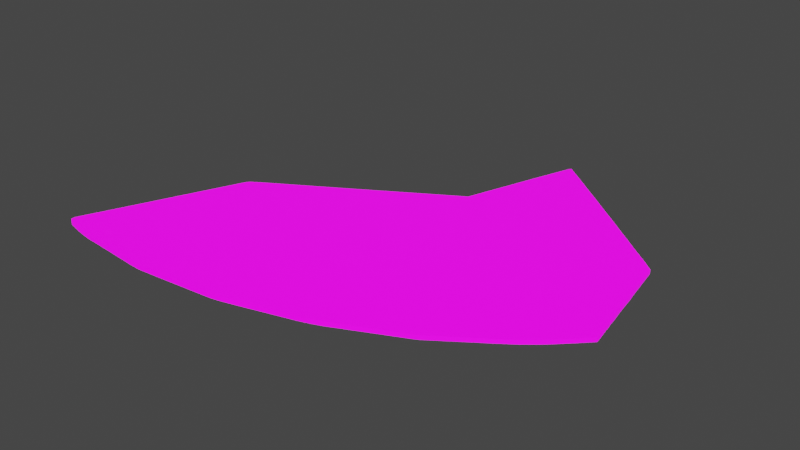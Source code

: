 # Source: UVMap.blend  (saved by Blender 2.93.20; exported with 4.5.12 LTS)
import bpy
from mathutils import Matrix  # noqa: F401  (used for matrix-valued properties, if any)

bpy.ops.wm.read_factory_settings(use_empty=True)
scene = bpy.context.scene
scene.name = 'Scene'

# ---- collections
col_stencil_svg = bpy.data.collections.new('Stencil.svg'); scene.collection.children.link(col_stencil_svg)

# ---- images (referenced by path relative to the original .blend; pixels are not part of the script)
import os
ASSET_DIR = os.environ.get("B2B_ASSET_DIR", "")  # directory of the original .blend (textures are referenced by path, not embedded)
HERE = os.path.dirname(os.path.abspath(__file__))  # packed textures are extracted next to this script under _unpacked/

def load_image(name, relpath, width, height, colorspace="sRGB"):
    """Load a texture the original file referenced (path relative to the .blend, or extracted next to this script)."""
    p = next((c for c in (os.path.join(HERE, relpath), os.path.join(ASSET_DIR, relpath)) if relpath and os.path.exists(c)), "")
    if p:
        img = bpy.data.images.load(p, check_existing=True)
        img.name = name
    else:  # same state as the original file: an image datablock whose file is absent (Cycles renders it pink)
        img = bpy.data.images.new(name, width, height)
        img.source = "FILE"
        img.filepath = "//" + (relpath or name)
    img.colorspace_settings.name = colorspace
    return img
img_icon_png = load_image('Icon.png', 'Icon.png', 1024, 1024, 'sRGB')

# ---- materials (node trees are filled in below, after node groups)
mat_svgmat_003 = bpy.data.materials.new('SVGMat.003')
mat_svgmat_003.use_transparent_shadow = False
mat_svgmat_003.diffuse_color = (0.0, 0.0, 0.0, 1.0)

# ---- material node trees
mat_svgmat_003.use_nodes = True; mat_svgmat_003.node_tree.nodes.clear()
_N = mat_svgmat_003.node_tree.nodes; _L = mat_svgmat_003.node_tree.links
n0 = _N.new('ShaderNodeBsdfPrincipled'); n0.name = 'Principled BSDF'; n0.location = (10, 300)
n0.distribution = 'GGX'
n0.subsurface_method = 'BURLEY'
n0.inputs[3].default_value = 1.45
n0.inputs[28].default_value = 1.0
n1 = _N.new('ShaderNodeOutputMaterial'); n1.name = 'Material Output'; n1.location = (300, 300)
n2 = _N.new('ShaderNodeTexImage'); n2.name = 'Image Texture'; n2.location = (-280, 280)
n2.image = img_icon_png
n3 = _N.new('ShaderNodeTexImage'); n3.name = 'Image Texture.001'; n3.location = (-280, -60)
n3.image = img_icon_png
_L.new(n0.outputs[0], n1.inputs[0])
_L.new(n2.outputs[0], n0.inputs[0])
_L.new(n3.outputs[0], n0.inputs[27])
n1.is_active_output = True

# ---- world
world_world = bpy.data.worlds.new('World'); scene.world = world_world
world_world.use_nodes = True; world_world.node_tree.nodes.clear()
_N = world_world.node_tree.nodes; _L = world_world.node_tree.links
n0 = _N.new('ShaderNodeOutputWorld'); n0.name = 'World Output'; n0.location = (300, 300)
n1 = _N.new('ShaderNodeBackground'); n1.name = 'Background'; n1.location = (10, 300)
n1.inputs[0].default_value = (0.05088, 0.05088, 0.05088, 1.0)
_L.new(n1.outputs[0], n0.inputs[0])
n0.is_active_output = True
world_world.color = (0.05088, 0.05088, 0.05088)
world_world.use_sun_shadow = False
world_world.sun_shadow_jitter_overblur = 0.0

# ---- meshes
me_path1587 = bpy.data.meshes.new('path1587')
me_path1587.from_pydata([(0.03612, 0.02076, 0.0005), (0.03521, 0.02085, 0.0005), (0.03426, 0.02094, 0.0005), (0.03327, 0.02104, 0.0005), (0.03223, 0.02114, 0.0005), (0.03115, 0.02123, 0.0005), (0.03002, 0.02134, 0.0005), (0.02885, 0.02144, 0.0005), (0.02764, 0.02154, 0.0005), (0.02639, 0.02165, 0.0005), (0.0251, 0.02176, 0.0005), (0.02377, 0.02187, 0.0005), (0.0224, 0.02198, 0.0005), (0.02193, 0.02203, 0.0005), (0.02143, 0.02208, 0.0005), (0.02091, 0.02214, 0.0005), (0.02037, 0.02222, 0.0005), (0.01983, 0.0223, 0.0005), (0.01928, 0.02239, 0.0005), (0.01873, 0.02249, 0.0005), (0.01818, 0.02259, 0.0005), (0.01765, 0.0227, 0.0005), (0.01713, 0.02281, 0.0005), (0.01664, 0.02292, 0.0005), (0.01618, 0.02303, 0.0005), (0.01507, 0.02331, 0.0005), (0.01417, 0.02353, 0.0005), (0.01346, 0.02372, 0.0005), (0.01293, 0.02392, 0.0005), (0.01257, 0.02415, 0.0005), (0.01238, 0.02445, 0.0005), (0.01233, 0.02483, 0.0005), (0.01243, 0.02534, 0.0005), (0.01265, 0.02599, 0.0005), (0.013, 0.02683, 0.0005), (0.01345, 0.02787, 0.0005), (0.014, 0.02915, 0.0005), (0.01431, 0.02987, 0.0005), (0.01466, 0.03069, 0.0005), (0.01504, 0.0316, 0.0005), (0.01546, 0.03259, 0.0005), (0.0159, 0.03363, 0.0005), (0.01635, 0.03471, 0.0005), (0.01682, 0.03582, 0.0005), (0.0173, 0.03694, 0.0005), (0.01777, 0.03806, 0.0005), (0.01824, 0.03917, 0.0005), (0.01869, 0.04024, 0.0005), (0.01912, 0.04127, 0.0005), (0.01956, 0.04231, 0.0005), (0.02002, 0.04341, 0.0005), (0.02051, 0.04457, 0.0005), (0.02101, 0.04577, 0.0005), (0.02152, 0.04698, 0.0005), (0.02204, 0.04819, 0.0005), (0.02254, 0.04939, 0.0005), (0.02304, 0.05056, 0.0005), (0.02351, 0.05169, 0.0005), (0.02396, 0.05275, 0.0005), (0.02437, 0.05374, 0.0005), (0.02475, 0.05463, 0.0005), (0.0251, 0.05546, 0.0005), (0.02545, 0.05627, 0.0005), (0.02578, 0.05707, 0.0005), (0.0261, 0.05783, 0.0005), (0.0264, 0.05854, 0.0005), (0.02668, 0.05921, 0.0005), (0.02694, 0.05982, 0.0005), (0.02717, 0.06037, 0.0005), (0.02736, 0.06083, 0.0005), (0.02752, 0.06122, 0.0005), (0.02764, 0.06151, 0.0005), (0.02772, 0.0617, 0.0005), (0.02782, 0.06191, 0.0005), (0.02793, 0.06211, 0.0005), (0.02808, 0.06231, 0.0005), (0.02828, 0.06252, 0.0005), (0.02853, 0.06274, 0.0005), (0.02885, 0.06299, 0.0005), (0.02925, 0.06327, 0.0005), (0.02975, 0.0636, 0.0005), (0.03035, 0.06397, 0.0005), (0.03107, 0.06441, 0.0005), (0.03192, 0.06492, 0.0005), (0.03291, 0.06551, 0.0005), (0.03621, 0.06745, 0.0005), (0.03917, 0.0692, 0.0005), (0.04186, 0.07079, 0.0005), (0.04431, 0.07224, 0.0005), (0.04659, 0.07359, 0.0005), (0.04874, 0.07486, 0.0005), (0.05081, 0.07609, 0.0005), (0.05284, 0.0773, 0.0005), (0.0549, 0.07853, 0.0005), (0.05703, 0.0798, 0.0005), (0.05928, 0.08114, 0.0005), (0.0617, 0.08258, 0.0005), (0.06191, 0.08271, 0.0005), (0.06251, 0.08307, 0.0005), (0.06342, 0.08361, 0.0005), (0.06456, 0.08429, 0.0005), (0.06584, 0.08506, 0.0005), (0.06721, 0.08588, 0.0005), (0.06858, 0.08669, 0.0005), (0.06987, 0.08746, 0.0005), (0.071, 0.08814, 0.0005), (0.07191, 0.08868, 0.0005), (0.07251, 0.08904, 0.0005), (0.07272, 0.08917, 0.0005), (0.07444, 0.09425, 0.0005), (0.0761, 0.09918, 0.0005), (0.07751, 0.1034, 0.0005), (0.07869, 0.1069, 0.0005), (0.07967, 0.1097, 0.0005), (0.08046, 0.112, 0.0005), (0.08108, 0.1138, 0.0005), (0.08156, 0.1152, 0.0005), (0.08192, 0.1162, 0.0005), (0.08218, 0.1168, 0.0005), (0.08236, 0.1172, 0.0005), (0.08249, 0.1174, 0.0005), (0.08257, 0.1175, 0.0005), (0.08313, 0.117, 0.0005), (0.08461, 0.1158, 0.0005), (0.08684, 0.114, 0.0005), (0.08965, 0.1117, 0.0005), (0.09287, 0.109, 0.0005), (0.09634, 0.1062, 0.0005), (0.09988, 0.1032, 0.0005), (0.1033, 0.1004, 0.0005), (0.1065, 0.09772, 0.0005), (0.1092, 0.09544, 0.0005), (0.1114, 0.09365, 0.0005), (0.1127, 0.0925, 0.0005), (0.1128, 0.0924, 0.0005), (0.113, 0.09228, 0.0005), (0.1132, 0.09213, 0.0005), (0.1134, 0.09196, 0.0005), (0.1136, 0.09176, 0.0005), (0.1138, 0.09155, 0.0005), (0.1141, 0.09132, 0.0005), (0.1144, 0.09108, 0.0005), (0.1147, 0.09084, 0.0005), (0.115, 0.09058, 0.0005), (0.1153, 0.09033, 0.0005), (0.1156, 0.09007, 0.0005), (0.1163, 0.08955, 0.0005), (0.1168, 0.08909, 0.0005), (0.1173, 0.08867, 0.0005), (0.1178, 0.0883, 0.0005), (0.1182, 0.08796, 0.0005), (0.1185, 0.08766, 0.0005), (0.1189, 0.08737, 0.0005), (0.1192, 0.08711, 0.0005), (0.1195, 0.08686, 0.0005), (0.1198, 0.08661, 0.0005), (0.12, 0.08636, 0.0005), (0.1203, 0.0861, 0.0005), (0.1203, 0.08608, 0.0005), (0.1204, 0.08604, 0.0005), (0.1205, 0.08597, 0.0005), (0.1206, 0.08589, 0.0005), (0.1207, 0.0858, 0.0005), (0.1208, 0.0857, 0.0005), (0.1209, 0.0856, 0.0005), (0.121, 0.0855, 0.0005), (0.1211, 0.08542, 0.0005), (0.1212, 0.08536, 0.0005), (0.1212, 0.08531, 0.0005), (0.1212, 0.0853, 0.0005), (0.1229, 0.07525, 0.0005), (0.1232, 0.07387, 0.0005), (0.1234, 0.0725, 0.0005), (0.1236, 0.07116, 0.0005), (0.1238, 0.06987, 0.0005), (0.124, 0.06863, 0.0005), (0.1242, 0.06746, 0.0005), (0.1244, 0.06638, 0.0005), (0.1246, 0.0654, 0.0005), (0.1247, 0.06454, 0.0005), (0.1248, 0.06382, 0.0005), (0.1249, 0.06324, 0.0005), (0.125, 0.06283, 0.0005), (0.1251, 0.06249, 0.0005), (0.1251, 0.06213, 0.0005), (0.1252, 0.06176, 0.0005), (0.1252, 0.06138, 0.0005), (0.1253, 0.06099, 0.0005), (0.1254, 0.06061, 0.0005), (0.1254, 0.06024, 0.0005), (0.1255, 0.05987, 0.0005), (0.1256, 0.05952, 0.0005), (0.1256, 0.0592, 0.0005), (0.1257, 0.0589, 0.0005), (0.1257, 0.05863, 0.0005), (0.1257, 0.0586, 0.0005), (0.1257, 0.0585, 0.0005), (0.1258, 0.05835, 0.0005), (0.1258, 0.05816, 0.0005), (0.1258, 0.05795, 0.0005), (0.1259, 0.05772, 0.0005), (0.1259, 0.0575, 0.0005), (0.1259, 0.05729, 0.0005), (0.126, 0.0571, 0.0005), (0.126, 0.05695, 0.0005), (0.126, 0.05685, 0.0005), (0.126, 0.05682, 0.0005), (0.1216, 0.05242, 0.0005), (0.1206, 0.05143, 0.0005), (0.1197, 0.05058, 0.0005), (0.1189, 0.04982, 0.0005), (0.1181, 0.04913, 0.0005), (0.1173, 0.04847, 0.0005), (0.1165, 0.04782, 0.0005), (0.1157, 0.04714, 0.0005), (0.1147, 0.04641, 0.0005), (0.1135, 0.04558, 0.0005), (0.1122, 0.04463, 0.0005), (0.1106, 0.04353, 0.0005), (0.1087, 0.04225, 0.0005), (0.1086, 0.04213, 0.0005), (0.1081, 0.04182, 0.0005), (0.1074, 0.04135, 0.0005), (0.1066, 0.04075, 0.0005), (0.1056, 0.04008, 0.0005), (0.1046, 0.03936, 0.0005), (0.1035, 0.03865, 0.0005), (0.1026, 0.03798, 0.0005), (0.1017, 0.03738, 0.0005), (0.101, 0.03691, 0.0005), (0.1006, 0.03659, 0.0005), (0.1004, 0.03648, 0.0005), (0.09366, 0.03335, 0.0005), (0.09273, 0.03292, 0.0005), (0.09178, 0.03248, 0.0005), (0.09084, 0.03204, 0.0005), (0.08991, 0.03161, 0.0005), (0.08901, 0.03119, 0.0005), (0.08814, 0.03079, 0.0005), (0.08732, 0.03041, 0.0005), (0.08656, 0.03005, 0.0005), (0.08587, 0.02973, 0.0005), (0.08526, 0.02945, 0.0005), (0.08475, 0.02921, 0.0005), (0.08434, 0.02902, 0.0005), (0.08395, 0.02884, 0.0005), (0.08352, 0.02866, 0.0005), (0.08304, 0.02847, 0.0005), (0.08254, 0.02827, 0.0005), (0.082, 0.02807, 0.0005), (0.08145, 0.02788, 0.0005), (0.08088, 0.02768, 0.0005), (0.08031, 0.02749, 0.0005), (0.07974, 0.02731, 0.0005), (0.07918, 0.02714, 0.0005), (0.07864, 0.02698, 0.0005), (0.07812, 0.02684, 0.0005), (0.0776, 0.0267, 0.0005), (0.07705, 0.02655, 0.0005), (0.07649, 0.0264, 0.0005), (0.07591, 0.02624, 0.0005), (0.07532, 0.02608, 0.0005), (0.07473, 0.02593, 0.0005), (0.07416, 0.02577, 0.0005), (0.0736, 0.02562, 0.0005), (0.07307, 0.02548, 0.0005), (0.07257, 0.02534, 0.0005), (0.07211, 0.02522, 0.0005), (0.0717, 0.0251, 0.0005), (0.06966, 0.02455, 0.0005), (0.06787, 0.02406, 0.0005), (0.06633, 0.02365, 0.0005), (0.06499, 0.0233, 0.0005), (0.06384, 0.023, 0.0005), (0.06286, 0.02276, 0.0005), (0.06203, 0.02257, 0.0005), (0.06131, 0.02241, 0.0005), (0.06068, 0.0223, 0.0005), (0.06013, 0.02221, 0.0005), (0.05962, 0.02214, 0.0005), (0.05914, 0.0221, 0.0005), (0.05881, 0.02207, 0.0005), (0.05843, 0.02204, 0.0005), (0.05799, 0.022, 0.0005), (0.05751, 0.02196, 0.0005), (0.05699, 0.02192, 0.0005), (0.05644, 0.02187, 0.0005), (0.05586, 0.02182, 0.0005), (0.05527, 0.02177, 0.0005), (0.05468, 0.02171, 0.0005), (0.05408, 0.02166, 0.0005), (0.05349, 0.02161, 0.0005), (0.05292, 0.02156, 0.0005), (0.05233, 0.02151, 0.0005), (0.05171, 0.02145, 0.0005), (0.05105, 0.02139, 0.0005), (0.05038, 0.02133, 0.0005), (0.0497, 0.02127, 0.0005), (0.04901, 0.02121, 0.0005), (0.04833, 0.02115, 0.0005), (0.04767, 0.0211, 0.0005), (0.04704, 0.02104, 0.0005), (0.04644, 0.02099, 0.0005), (0.04588, 0.02094, 0.0005), (0.04538, 0.0209, 0.0005), (0.0449, 0.02086, 0.0005), (0.04442, 0.02082, 0.0005), (0.04395, 0.02078, 0.0005), (0.04348, 0.02075, 0.0005), (0.04303, 0.02071, 0.0005), (0.0426, 0.02067, 0.0005), (0.04219, 0.02064, 0.0005), (0.04182, 0.02061, 0.0005), (0.04148, 0.02058, 0.0005), (0.04119, 0.02055, 0.0005), (0.04094, 0.02053, 0.0005), (0.04075, 0.02052, 0.0005), (0.04055, 0.02051, 0.0005), (0.04031, 0.0205, 0.0005), (0.04001, 0.02051, 0.0005), (0.03968, 0.02051, 0.0005), (0.0393, 0.02053, 0.0005), (0.0389, 0.02055, 0.0005), (0.03846, 0.02057, 0.0005), (0.03801, 0.0206, 0.0005), (0.03755, 0.02064, 0.0005), (0.03707, 0.02067, 0.0005), (0.03659, 0.02072, 0.0005), (0.03612, 0.02076, -0.0005), (0.03521, 0.02085, -0.0005), (0.03426, 0.02094, -0.0005), (0.03327, 0.02104, -0.0005), (0.03223, 0.02114, -0.0005), (0.03115, 0.02123, -0.0005), (0.03002, 0.02134, -0.0005), (0.02885, 0.02144, -0.0005), (0.02764, 0.02154, -0.0005), (0.02639, 0.02165, -0.0005), (0.0251, 0.02176, -0.0005), (0.02377, 0.02187, -0.0005), (0.0224, 0.02198, -0.0005), (0.02193, 0.02203, -0.0005), (0.02143, 0.02208, -0.0005), (0.02091, 0.02214, -0.0005), (0.02037, 0.02222, -0.0005), (0.01983, 0.0223, -0.0005), (0.01928, 0.02239, -0.0005), (0.01873, 0.02249, -0.0005), (0.01818, 0.02259, -0.0005), (0.01765, 0.0227, -0.0005), (0.01713, 0.02281, -0.0005), (0.01664, 0.02292, -0.0005), (0.01618, 0.02303, -0.0005), (0.01507, 0.02331, -0.0005), (0.01417, 0.02353, -0.0005), (0.01346, 0.02372, -0.0005), (0.01293, 0.02392, -0.0005), (0.01257, 0.02415, -0.0005), (0.01238, 0.02445, -0.0005), (0.01233, 0.02483, -0.0005), (0.01243, 0.02534, -0.0005), (0.01265, 0.02599, -0.0005), (0.013, 0.02683, -0.0005), (0.01345, 0.02787, -0.0005), (0.014, 0.02915, -0.0005), (0.01431, 0.02987, -0.0005), (0.01466, 0.03069, -0.0005), (0.01504, 0.0316, -0.0005), (0.01546, 0.03259, -0.0005), (0.0159, 0.03363, -0.0005), (0.01635, 0.03471, -0.0005), (0.01682, 0.03582, -0.0005), (0.0173, 0.03694, -0.0005), (0.01777, 0.03806, -0.0005), (0.01824, 0.03917, -0.0005), (0.01869, 0.04024, -0.0005), (0.01912, 0.04127, -0.0005), (0.01956, 0.04231, -0.0005), (0.02002, 0.04341, -0.0005), (0.02051, 0.04457, -0.0005), (0.02101, 0.04577, -0.0005), (0.02152, 0.04698, -0.0005), (0.02204, 0.04819, -0.0005), (0.02254, 0.04939, -0.0005), (0.02304, 0.05056, -0.0005), (0.02351, 0.05169, -0.0005), (0.02396, 0.05275, -0.0005), (0.02437, 0.05374, -0.0005), (0.02475, 0.05463, -0.0005), (0.0251, 0.05546, -0.0005), (0.02545, 0.05627, -0.0005), (0.02578, 0.05707, -0.0005), (0.0261, 0.05783, -0.0005), (0.0264, 0.05854, -0.0005), (0.02668, 0.05921, -0.0005), (0.02694, 0.05982, -0.0005), (0.02717, 0.06037, -0.0005), (0.02736, 0.06083, -0.0005), (0.02752, 0.06122, -0.0005), (0.02764, 0.06151, -0.0005), (0.02772, 0.0617, -0.0005), (0.02782, 0.06191, -0.0005), (0.02793, 0.06211, -0.0005), (0.02808, 0.06231, -0.0005), (0.02828, 0.06252, -0.0005), (0.02853, 0.06274, -0.0005), (0.02885, 0.06299, -0.0005), (0.02925, 0.06327, -0.0005), (0.02975, 0.0636, -0.0005), (0.03035, 0.06397, -0.0005), (0.03107, 0.06441, -0.0005), (0.03192, 0.06492, -0.0005), (0.03291, 0.06551, -0.0005), (0.03621, 0.06745, -0.0005), (0.03917, 0.0692, -0.0005), (0.04186, 0.07079, -0.0005), (0.04431, 0.07224, -0.0005), (0.04659, 0.07359, -0.0005), (0.04874, 0.07486, -0.0005), (0.05081, 0.07609, -0.0005), (0.05284, 0.0773, -0.0005), (0.0549, 0.07853, -0.0005), (0.05703, 0.0798, -0.0005), (0.05928, 0.08114, -0.0005), (0.0617, 0.08258, -0.0005), (0.06191, 0.08271, -0.0005), (0.06251, 0.08307, -0.0005), (0.06342, 0.08361, -0.0005), (0.06456, 0.08429, -0.0005), (0.06584, 0.08506, -0.0005), (0.06721, 0.08588, -0.0005), (0.06858, 0.08669, -0.0005), (0.06987, 0.08746, -0.0005), (0.071, 0.08814, -0.0005), (0.07191, 0.08868, -0.0005), (0.07251, 0.08904, -0.0005), (0.07272, 0.08917, -0.0005), (0.07444, 0.09425, -0.0005), (0.0761, 0.09918, -0.0005), (0.07751, 0.1034, -0.0005), (0.07869, 0.1069, -0.0005), (0.07967, 0.1097, -0.0005), (0.08046, 0.112, -0.0005), (0.08108, 0.1138, -0.0005), (0.08156, 0.1152, -0.0005), (0.08192, 0.1162, -0.0005), (0.08218, 0.1168, -0.0005), (0.08236, 0.1172, -0.0005), (0.08249, 0.1174, -0.0005), (0.08257, 0.1175, -0.0005), (0.08313, 0.117, -0.0005), (0.08461, 0.1158, -0.0005), (0.08684, 0.114, -0.0005), (0.08965, 0.1117, -0.0005), (0.09287, 0.109, -0.0005), (0.09634, 0.1062, -0.0005), (0.09988, 0.1032, -0.0005), (0.1033, 0.1004, -0.0005), (0.1065, 0.09772, -0.0005), (0.1092, 0.09544, -0.0005), (0.1114, 0.09365, -0.0005), (0.1127, 0.0925, -0.0005), (0.1128, 0.0924, -0.0005), (0.113, 0.09228, -0.0005), (0.1132, 0.09213, -0.0005), (0.1134, 0.09196, -0.0005), (0.1136, 0.09176, -0.0005), (0.1138, 0.09155, -0.0005), (0.1141, 0.09132, -0.0005), (0.1144, 0.09108, -0.0005), (0.1147, 0.09084, -0.0005), (0.115, 0.09058, -0.0005), (0.1153, 0.09033, -0.0005), (0.1156, 0.09007, -0.0005), (0.1163, 0.08955, -0.0005), (0.1168, 0.08909, -0.0005), (0.1173, 0.08867, -0.0005), (0.1178, 0.0883, -0.0005), (0.1182, 0.08796, -0.0005), (0.1185, 0.08766, -0.0005), (0.1189, 0.08737, -0.0005), (0.1192, 0.08711, -0.0005), (0.1195, 0.08686, -0.0005), (0.1198, 0.08661, -0.0005), (0.12, 0.08636, -0.0005), (0.1203, 0.0861, -0.0005), (0.1203, 0.08608, -0.0005), (0.1204, 0.08604, -0.0005), (0.1205, 0.08597, -0.0005), (0.1206, 0.08589, -0.0005), (0.1207, 0.0858, -0.0005), (0.1208, 0.0857, -0.0005), (0.1209, 0.0856, -0.0005), (0.121, 0.0855, -0.0005), (0.1211, 0.08542, -0.0005), (0.1212, 0.08536, -0.0005), (0.1212, 0.08531, -0.0005), (0.1212, 0.0853, -0.0005), (0.1229, 0.07525, -0.0005), (0.1232, 0.07387, -0.0005), (0.1234, 0.0725, -0.0005), (0.1236, 0.07116, -0.0005), (0.1238, 0.06987, -0.0005), (0.124, 0.06863, -0.0005), (0.1242, 0.06746, -0.0005), (0.1244, 0.06638, -0.0005), (0.1246, 0.0654, -0.0005), (0.1247, 0.06454, -0.0005), (0.1248, 0.06382, -0.0005), (0.1249, 0.06324, -0.0005), (0.125, 0.06283, -0.0005), (0.1251, 0.06249, -0.0005), (0.1251, 0.06213, -0.0005), (0.1252, 0.06176, -0.0005), (0.1252, 0.06138, -0.0005), (0.1253, 0.06099, -0.0005), (0.1254, 0.06061, -0.0005), (0.1254, 0.06024, -0.0005), (0.1255, 0.05987, -0.0005), (0.1256, 0.05952, -0.0005), (0.1256, 0.0592, -0.0005), (0.1257, 0.0589, -0.0005), (0.1257, 0.05863, -0.0005), (0.1257, 0.0586, -0.0005), (0.1257, 0.0585, -0.0005), (0.1258, 0.05835, -0.0005), (0.1258, 0.05816, -0.0005), (0.1258, 0.05795, -0.0005), (0.1259, 0.05772, -0.0005), (0.1259, 0.0575, -0.0005), (0.1259, 0.05729, -0.0005), (0.126, 0.0571, -0.0005), (0.126, 0.05695, -0.0005), (0.126, 0.05685, -0.0005), (0.126, 0.05682, -0.0005), (0.1216, 0.05242, -0.0005), (0.1206, 0.05143, -0.0005), (0.1197, 0.05058, -0.0005), (0.1189, 0.04982, -0.0005), (0.1181, 0.04913, -0.0005), (0.1173, 0.04847, -0.0005), (0.1165, 0.04782, -0.0005), (0.1157, 0.04714, -0.0005), (0.1147, 0.04641, -0.0005), (0.1135, 0.04558, -0.0005), (0.1122, 0.04463, -0.0005), (0.1106, 0.04353, -0.0005), (0.1087, 0.04225, -0.0005), (0.1086, 0.04213, -0.0005), (0.1081, 0.04182, -0.0005), (0.1074, 0.04135, -0.0005), (0.1066, 0.04075, -0.0005), (0.1056, 0.04008, -0.0005), (0.1046, 0.03936, -0.0005), (0.1035, 0.03865, -0.0005), (0.1026, 0.03798, -0.0005), (0.1017, 0.03738, -0.0005), (0.101, 0.03691, -0.0005), (0.1006, 0.03659, -0.0005), (0.1004, 0.03648, -0.0005), (0.09366, 0.03335, -0.0005), (0.09273, 0.03292, -0.0005), (0.09178, 0.03248, -0.0005), (0.09084, 0.03204, -0.0005), (0.08991, 0.03161, -0.0005), (0.08901, 0.03119, -0.0005), (0.08814, 0.03079, -0.0005), (0.08732, 0.03041, -0.0005), (0.08656, 0.03005, -0.0005), (0.08587, 0.02973, -0.0005), (0.08526, 0.02945, -0.0005), (0.08475, 0.02921, -0.0005), (0.08434, 0.02902, -0.0005), (0.08395, 0.02884, -0.0005), (0.08352, 0.02866, -0.0005), (0.08304, 0.02847, -0.0005), (0.08254, 0.02827, -0.0005), (0.082, 0.02807, -0.0005), (0.08145, 0.02788, -0.0005), (0.08088, 0.02768, -0.0005), (0.08031, 0.02749, -0.0005), (0.07974, 0.02731, -0.0005), (0.07918, 0.02714, -0.0005), (0.07864, 0.02698, -0.0005), (0.07812, 0.02684, -0.0005), (0.0776, 0.0267, -0.0005), (0.07705, 0.02655, -0.0005), (0.07649, 0.0264, -0.0005), (0.07591, 0.02624, -0.0005), (0.07532, 0.02608, -0.0005), (0.07473, 0.02593, -0.0005), (0.07416, 0.02577, -0.0005), (0.0736, 0.02562, -0.0005), (0.07307, 0.02548, -0.0005), (0.07257, 0.02534, -0.0005), (0.07211, 0.02522, -0.0005), (0.0717, 0.0251, -0.0005), (0.06966, 0.02455, -0.0005), (0.06787, 0.02406, -0.0005), (0.06633, 0.02365, -0.0005), (0.06499, 0.0233, -0.0005), (0.06384, 0.023, -0.0005), (0.06286, 0.02276, -0.0005), (0.06203, 0.02257, -0.0005), (0.06131, 0.02241, -0.0005), (0.06068, 0.0223, -0.0005), (0.06013, 0.02221, -0.0005), (0.05962, 0.02214, -0.0005), (0.05914, 0.0221, -0.0005), (0.05881, 0.02207, -0.0005), (0.05843, 0.02204, -0.0005), (0.05799, 0.022, -0.0005), (0.05751, 0.02196, -0.0005), (0.05699, 0.02192, -0.0005), (0.05644, 0.02187, -0.0005), (0.05586, 0.02182, -0.0005), (0.05527, 0.02177, -0.0005), (0.05468, 0.02171, -0.0005), (0.05408, 0.02166, -0.0005), (0.05349, 0.02161, -0.0005), (0.05292, 0.02156, -0.0005), (0.05233, 0.02151, -0.0005), (0.05171, 0.02145, -0.0005), (0.05105, 0.02139, -0.0005), (0.05038, 0.02133, -0.0005), (0.0497, 0.02127, -0.0005), (0.04901, 0.02121, -0.0005), (0.04833, 0.02115, -0.0005), (0.04767, 0.0211, -0.0005), (0.04704, 0.02104, -0.0005), (0.04644, 0.02099, -0.0005), (0.04588, 0.02094, -0.0005), (0.04538, 0.0209, -0.0005), (0.0449, 0.02086, -0.0005), (0.04442, 0.02082, -0.0005), (0.04395, 0.02078, -0.0005), (0.04348, 0.02075, -0.0005), (0.04303, 0.02071, -0.0005), (0.0426, 0.02067, -0.0005), (0.04219, 0.02064, -0.0005), (0.04182, 0.02061, -0.0005), (0.04148, 0.02058, -0.0005), (0.04119, 0.02055, -0.0005), (0.04094, 0.02053, -0.0005), (0.04075, 0.02052, -0.0005), (0.04055, 0.02051, -0.0005), (0.04031, 0.0205, -0.0005), (0.04001, 0.02051, -0.0005), (0.03968, 0.02051, -0.0005), (0.0393, 0.02053, -0.0005), (0.0389, 0.02055, -0.0005), (0.03846, 0.02057, -0.0005), (0.03801, 0.0206, -0.0005), (0.03755, 0.02064, -0.0005), (0.03707, 0.02067, -0.0005), (0.03659, 0.02072, -0.0005)], [], [(120, 122, 121), (119, 122, 120), (118, 122, 119), (118, 123, 122), (117, 123, 118), (116, 123, 117), (116, 124, 123), (115, 124, 116), (115, 125, 124), (114, 125, 115), (113, 125, 114), (113, 126, 125), (112, 126, 113), (112, 127, 126), (111, 127, 112), (111, 128, 127), (110, 128, 111), (110, 129, 128), (110, 130, 129), (109, 130, 110), (109, 131, 130), (109, 132, 131), (108, 132, 109), (108, 133, 132), (108, 134, 133), (108, 135, 134), (108, 136, 135), (108, 137, 136), (108, 138, 137), (108, 139, 138), (108, 140, 139), (108, 141, 140), (108, 142, 141), (108, 143, 142), (108, 144, 143), (108, 145, 144), (108, 146, 145), (108, 147, 146), (107, 147, 108), (107, 148, 147), (106, 148, 107), (105, 148, 106), (105, 149, 148), (105, 150, 149), (104, 150, 105), (104, 151, 150), (104, 152, 151), (103, 152, 104), (103, 153, 152), (103, 154, 153), (103, 155, 154), (102, 155, 103), (102, 156, 155), (102, 157, 156), (102, 158, 157), (102, 159, 158), (102, 160, 159), (102, 161, 160), (102, 162, 161), (101, 162, 102), (101, 163, 162), (101, 164, 163), (101, 165, 164), (101, 166, 165), (101, 167, 166), (101, 168, 167), (101, 169, 168), (101, 170, 169), (100, 170, 101), (99, 170, 100), (98, 170, 99), (97, 170, 98), (96, 170, 97), (95, 170, 96), (94, 170, 95), (93, 170, 94), (92, 170, 93), (91, 170, 92), (90, 170, 91), (90, 171, 170), (89, 171, 90), (89, 172, 171), (88, 172, 89), (88, 173, 172), (87, 173, 88), (87, 174, 173), (86, 174, 87), (86, 175, 174), (85, 175, 86), (85, 176, 175), (85, 177, 176), (84, 177, 85), (84, 178, 177), (83, 178, 84), (83, 179, 178), (82, 179, 83), (82, 180, 179), (81, 180, 82), (80, 180, 81), (80, 181, 180), (79, 181, 80), (78, 181, 79), (78, 182, 181), (77, 182, 78), (77, 183, 182), (76, 183, 77), (75, 183, 76), (75, 184, 183), (74, 184, 75), (74, 185, 184), (73, 185, 74), (72, 185, 73), (72, 186, 185), (71, 186, 72), (70, 186, 71), (70, 187, 186), (69, 187, 70), (69, 188, 187), (68, 188, 69), (68, 189, 188), (67, 189, 68), (67, 190, 189), (67, 191, 190), (66, 191, 67), (66, 192, 191), (65, 192, 66), (65, 193, 192), (65, 194, 193), (65, 195, 194), (65, 196, 195), (64, 196, 65), (64, 197, 196), (64, 198, 197), (64, 199, 198), (64, 200, 199), (63, 200, 64), (63, 201, 200), (63, 202, 201), (63, 203, 202), (63, 204, 203), (62, 204, 63), (62, 205, 204), (62, 206, 205), (62, 207, 206), (61, 207, 62), (60, 207, 61), (59, 207, 60), (58, 207, 59), (57, 207, 58), (57, 208, 207), (56, 208, 57), (56, 209, 208), (56, 210, 209), (55, 210, 56), (55, 211, 210), (54, 211, 55), (54, 212, 211), (54, 213, 212), (53, 213, 54), (53, 214, 213), (53, 215, 214), (52, 215, 53), (52, 216, 215), (51, 216, 52), (51, 217, 216), (51, 218, 217), (50, 218, 51), (50, 219, 218), (49, 219, 50), (48, 219, 49), (48, 220, 219), (48, 221, 220), (48, 222, 221), (48, 223, 222), (47, 223, 48), (47, 224, 223), (46, 224, 47), (46, 225, 224), (46, 226, 225), (45, 226, 46), (45, 227, 226), (44, 227, 45), (44, 228, 227), (44, 229, 228), (43, 229, 44), (43, 230, 229), (43, 231, 230), (43, 232, 231), (42, 232, 43), (41, 232, 42), (40, 232, 41), (40, 233, 232), (40, 234, 233), (39, 234, 40), (39, 235, 234), (39, 236, 235), (39, 237, 236), (38, 237, 39), (38, 238, 237), (38, 239, 238), (37, 239, 38), (37, 240, 239), (37, 241, 240), (36, 241, 37), (36, 242, 241), (36, 243, 242), (36, 244, 243), (35, 244, 36), (35, 245, 244), (35, 246, 245), (35, 247, 246), (35, 248, 247), (35, 249, 248), (35, 250, 249), (35, 251, 250), (34, 251, 35), (34, 252, 251), (34, 253, 252), (34, 254, 253), (34, 255, 254), (34, 256, 255), (34, 257, 256), (33, 257, 34), (33, 258, 257), (33, 259, 258), (33, 260, 259), (33, 261, 260), (33, 262, 261), (32, 262, 33), (32, 263, 262), (32, 264, 263), (32, 265, 264), (32, 266, 265), (32, 267, 266), (31, 267, 32), (31, 268, 267), (31, 269, 268), (30, 269, 31), (30, 270, 269), (29, 270, 30), (28, 270, 29), (28, 271, 270), (27, 271, 28), (26, 271, 27), (26, 272, 271), (25, 272, 26), (24, 272, 25), (24, 273, 272), (23, 273, 24), (23, 274, 273), (22, 274, 23), (21, 274, 22), (21, 275, 274), (20, 275, 21), (19, 275, 20), (19, 276, 275), (18, 276, 19), (18, 277, 276), (17, 277, 18), (16, 277, 17), (16, 278, 277), (15, 278, 16), (15, 279, 278), (14, 279, 15), (14, 280, 279), (14, 281, 280), (13, 281, 14), (13, 282, 281), (13, 283, 282), (12, 283, 13), (12, 284, 283), (11, 284, 12), (11, 285, 284), (11, 286, 285), (10, 286, 11), (10, 287, 286), (10, 288, 287), (10, 289, 288), (9, 289, 10), (9, 290, 289), (9, 291, 290), (8, 291, 9), (8, 292, 291), (8, 293, 292), (7, 293, 8), (7, 294, 293), (7, 295, 294), (6, 295, 7), (6, 296, 295), (5, 296, 6), (5, 297, 296), (5, 298, 297), (4, 298, 5), (4, 299, 298), (4, 300, 299), (3, 300, 4), (3, 301, 300), (3, 302, 301), (2, 302, 3), (2, 303, 302), (2, 304, 303), (1, 304, 2), (1, 305, 304), (1, 306, 305), (0, 306, 1), (0, 307, 306), (0, 308, 307), (327, 308, 0), (327, 309, 308), (326, 309, 327), (326, 310, 309), (325, 310, 326), (325, 311, 310), (325, 312, 311), (324, 312, 325), (324, 313, 312), (323, 313, 324), (323, 314, 313), (322, 314, 323), (322, 315, 314), (321, 315, 322), (321, 316, 315), (320, 316, 321), (320, 317, 316), (319, 317, 320), (319, 318, 317), (448, 449, 450), (447, 448, 450), (446, 447, 450), (446, 450, 451), (445, 446, 451), (444, 445, 451), (444, 451, 452), (443, 444, 452), (443, 452, 453), (442, 443, 453), (441, 442, 453), (441, 453, 454), (440, 441, 454), (440, 454, 455), (439, 440, 455), (439, 455, 456), (438, 439, 456), (438, 456, 457), (438, 457, 458), (437, 438, 458), (437, 458, 459), (437, 459, 460), (436, 437, 460), (436, 460, 461), (436, 461, 462), (436, 462, 463), (436, 463, 464), (436, 464, 465), (436, 465, 466), (436, 466, 467), (436, 467, 468), (436, 468, 469), (436, 469, 470), (436, 470, 471), (436, 471, 472), (436, 472, 473), (436, 473, 474), (436, 474, 475), (435, 436, 475), (435, 475, 476), (434, 435, 476), (433, 434, 476), (433, 476, 477), (433, 477, 478), (432, 433, 478), (432, 478, 479), (432, 479, 480), (431, 432, 480), (431, 480, 481), (431, 481, 482), (431, 482, 483), (430, 431, 483), (430, 483, 484), (430, 484, 485), (430, 485, 486), (430, 486, 487), (430, 487, 488), (430, 488, 489), (430, 489, 490), (429, 430, 490), (429, 490, 491), (429, 491, 492), (429, 492, 493), (429, 493, 494), (429, 494, 495), (429, 495, 496), (429, 496, 497), (429, 497, 498), (428, 429, 498), (427, 428, 498), (426, 427, 498), (425, 426, 498), (424, 425, 498), (423, 424, 498), (422, 423, 498), (421, 422, 498), (420, 421, 498), (419, 420, 498), (418, 419, 498), (418, 498, 499), (417, 418, 499), (417, 499, 500), (416, 417, 500), (416, 500, 501), (415, 416, 501), (415, 501, 502), (414, 415, 502), (414, 502, 503), (413, 414, 503), (413, 503, 504), (413, 504, 505), (412, 413, 505), (412, 505, 506), (411, 412, 506), (411, 506, 507), (410, 411, 507), (410, 507, 508), (409, 410, 508), (408, 409, 508), (408, 508, 509), (407, 408, 509), (406, 407, 509), (406, 509, 510), (405, 406, 510), (405, 510, 511), (404, 405, 511), (403, 404, 511), (403, 511, 512), (402, 403, 512), (402, 512, 513), (401, 402, 513), (400, 401, 513), (400, 513, 514), (399, 400, 514), (398, 399, 514), (398, 514, 515), (397, 398, 515), (397, 515, 516), (396, 397, 516), (396, 516, 517), (395, 396, 517), (395, 517, 518), (395, 518, 519), (394, 395, 519), (394, 519, 520), (393, 394, 520), (393, 520, 521), (393, 521, 522), (393, 522, 523), (393, 523, 524), (392, 393, 524), (392, 524, 525), (392, 525, 526), (392, 526, 527), (392, 527, 528), (391, 392, 528), (391, 528, 529), (391, 529, 530), (391, 530, 531), (391, 531, 532), (390, 391, 532), (390, 532, 533), (390, 533, 534), (390, 534, 535), (389, 390, 535), (388, 389, 535), (387, 388, 535), (386, 387, 535), (385, 386, 535), (385, 535, 536), (384, 385, 536), (384, 536, 537), (384, 537, 538), (383, 384, 538), (383, 538, 539), (382, 383, 539), (382, 539, 540), (382, 540, 541), (381, 382, 541), (381, 541, 542), (381, 542, 543), (380, 381, 543), (380, 543, 544), (379, 380, 544), (379, 544, 545), (379, 545, 546), (378, 379, 546), (378, 546, 547), (377, 378, 547), (376, 377, 547), (376, 547, 548), (376, 548, 549), (376, 549, 550), (376, 550, 551), (375, 376, 551), (375, 551, 552), (374, 375, 552), (374, 552, 553), (374, 553, 554), (373, 374, 554), (373, 554, 555), (372, 373, 555), (372, 555, 556), (372, 556, 557), (371, 372, 557), (371, 557, 558), (371, 558, 559), (371, 559, 560), (370, 371, 560), (369, 370, 560), (368, 369, 560), (368, 560, 561), (368, 561, 562), (367, 368, 562), (367, 562, 563), (367, 563, 564), (367, 564, 565), (366, 367, 565), (366, 565, 566), (366, 566, 567), (365, 366, 567), (365, 567, 568), (365, 568, 569), (364, 365, 569), (364, 569, 570), (364, 570, 571), (364, 571, 572), (363, 364, 572), (363, 572, 573), (363, 573, 574), (363, 574, 575), (363, 575, 576), (363, 576, 577), (363, 577, 578), (363, 578, 579), (362, 363, 579), (362, 579, 580), (362, 580, 581), (362, 581, 582), (362, 582, 583), (362, 583, 584), (362, 584, 585), (361, 362, 585), (361, 585, 586), (361, 586, 587), (361, 587, 588), (361, 588, 589), (361, 589, 590), (360, 361, 590), (360, 590, 591), (360, 591, 592), (360, 592, 593), (360, 593, 594), (360, 594, 595), (359, 360, 595), (359, 595, 596), (359, 596, 597), (358, 359, 597), (358, 597, 598), (357, 358, 598), (356, 357, 598), (356, 598, 599), (355, 356, 599), (354, 355, 599), (354, 599, 600), (353, 354, 600), (352, 353, 600), (352, 600, 601), (351, 352, 601), (351, 601, 602), (350, 351, 602), (349, 350, 602), (349, 602, 603), (348, 349, 603), (347, 348, 603), (347, 603, 604), (346, 347, 604), (346, 604, 605), (345, 346, 605), (344, 345, 605), (344, 605, 606), (343, 344, 606), (343, 606, 607), (342, 343, 607), (342, 607, 608), (342, 608, 609), (341, 342, 609), (341, 609, 610), (341, 610, 611), (340, 341, 611), (340, 611, 612), (339, 340, 612), (339, 612, 613), (339, 613, 614), (338, 339, 614), (338, 614, 615), (338, 615, 616), (338, 616, 617), (337, 338, 617), (337, 617, 618), (337, 618, 619), (336, 337, 619), (336, 619, 620), (336, 620, 621), (335, 336, 621), (335, 621, 622), (335, 622, 623), (334, 335, 623), (334, 623, 624), (333, 334, 624), (333, 624, 625), (333, 625, 626), (332, 333, 626), (332, 626, 627), (332, 627, 628), (331, 332, 628), (331, 628, 629), (331, 629, 630), (330, 331, 630), (330, 630, 631), (330, 631, 632), (329, 330, 632), (329, 632, 633), (329, 633, 634), (328, 329, 634), (328, 634, 635), (328, 635, 636), (655, 328, 636), (655, 636, 637), (654, 655, 637), (654, 637, 638), (653, 654, 638), (653, 638, 639), (653, 639, 640), (652, 653, 640), (652, 640, 641), (651, 652, 641), (651, 641, 642), (650, 651, 642), (650, 642, 643), (649, 650, 643), (649, 643, 644), (648, 649, 644), (648, 644, 645), (647, 648, 645), (647, 645, 646), (120, 121, 449, 448), (121, 122, 450, 449), (119, 120, 448, 447), (118, 119, 447, 446), (122, 123, 451, 450), (117, 118, 446, 445), (116, 117, 445, 444), (123, 124, 452, 451), (115, 116, 444, 443), (124, 125, 453, 452), (114, 115, 443, 442), (113, 114, 442, 441), (125, 126, 454, 453), (112, 113, 441, 440), (126, 127, 455, 454), (111, 112, 440, 439), (127, 128, 456, 455), (110, 111, 439, 438), (128, 129, 457, 456), (129, 130, 458, 457), (109, 110, 438, 437), (130, 131, 459, 458), (131, 132, 460, 459), (108, 109, 437, 436), (132, 133, 461, 460), (133, 134, 462, 461), (134, 135, 463, 462), (135, 136, 464, 463), (136, 137, 465, 464), (137, 138, 466, 465), (138, 139, 467, 466), (139, 140, 468, 467), (140, 141, 469, 468), (141, 142, 470, 469), (142, 143, 471, 470), (143, 144, 472, 471), (144, 145, 473, 472), (145, 146, 474, 473), (146, 147, 475, 474), (107, 108, 436, 435), (147, 148, 476, 475), (106, 107, 435, 434), (105, 106, 434, 433), (148, 149, 477, 476), (149, 150, 478, 477), (104, 105, 433, 432), (150, 151, 479, 478), (151, 152, 480, 479), (103, 104, 432, 431), (152, 153, 481, 480), (153, 154, 482, 481), (154, 155, 483, 482), (102, 103, 431, 430), (155, 156, 484, 483), (156, 157, 485, 484), (157, 158, 486, 485), (158, 159, 487, 486), (159, 160, 488, 487), (160, 161, 489, 488), (161, 162, 490, 489), (101, 102, 430, 429), (162, 163, 491, 490), (163, 164, 492, 491), (164, 165, 493, 492), (165, 166, 494, 493), (166, 167, 495, 494), (167, 168, 496, 495), (168, 169, 497, 496), (169, 170, 498, 497), (100, 101, 429, 428), (99, 100, 428, 427), (98, 99, 427, 426), (97, 98, 426, 425), (96, 97, 425, 424), (95, 96, 424, 423), (94, 95, 423, 422), (93, 94, 422, 421), (92, 93, 421, 420), (91, 92, 420, 419), (90, 91, 419, 418), (170, 171, 499, 498), (89, 90, 418, 417), (171, 172, 500, 499), (88, 89, 417, 416), (172, 173, 501, 500), (87, 88, 416, 415), (173, 174, 502, 501), (86, 87, 415, 414), (174, 175, 503, 502), (85, 86, 414, 413), (175, 176, 504, 503), (176, 177, 505, 504), (84, 85, 413, 412), (177, 178, 506, 505), (83, 84, 412, 411), (178, 179, 507, 506), (82, 83, 411, 410), (179, 180, 508, 507), (81, 82, 410, 409), (80, 81, 409, 408), (180, 181, 509, 508), (79, 80, 408, 407), (78, 79, 407, 406), (181, 182, 510, 509), (77, 78, 406, 405), (182, 183, 511, 510), (76, 77, 405, 404), (75, 76, 404, 403), (183, 184, 512, 511), (74, 75, 403, 402), (184, 185, 513, 512), (73, 74, 402, 401), (72, 73, 401, 400), (185, 186, 514, 513), (71, 72, 400, 399), (70, 71, 399, 398), (186, 187, 515, 514), (69, 70, 398, 397), (187, 188, 516, 515), (68, 69, 397, 396), (188, 189, 517, 516), (67, 68, 396, 395), (189, 190, 518, 517), (190, 191, 519, 518), (66, 67, 395, 394), (191, 192, 520, 519), (65, 66, 394, 393), (192, 193, 521, 520), (193, 194, 522, 521), (194, 195, 523, 522), (195, 196, 524, 523), (64, 65, 393, 392), (196, 197, 525, 524), (197, 198, 526, 525), (198, 199, 527, 526), (199, 200, 528, 527), (63, 64, 392, 391), (200, 201, 529, 528), (201, 202, 530, 529), (202, 203, 531, 530), (203, 204, 532, 531), (62, 63, 391, 390), (204, 205, 533, 532), (205, 206, 534, 533), (206, 207, 535, 534), (61, 62, 390, 389), (60, 61, 389, 388), (59, 60, 388, 387), (58, 59, 387, 386), (57, 58, 386, 385), (207, 208, 536, 535), (56, 57, 385, 384), (208, 209, 537, 536), (209, 210, 538, 537), (55, 56, 384, 383), (210, 211, 539, 538), (54, 55, 383, 382), (211, 212, 540, 539), (212, 213, 541, 540), (53, 54, 382, 381), (213, 214, 542, 541), (214, 215, 543, 542), (52, 53, 381, 380), (215, 216, 544, 543), (51, 52, 380, 379), (216, 217, 545, 544), (217, 218, 546, 545), (50, 51, 379, 378), (218, 219, 547, 546), (49, 50, 378, 377), (48, 49, 377, 376), (219, 220, 548, 547), (220, 221, 549, 548), (221, 222, 550, 549), (222, 223, 551, 550), (47, 48, 376, 375), (223, 224, 552, 551), (46, 47, 375, 374), (224, 225, 553, 552), (225, 226, 554, 553), (45, 46, 374, 373), (226, 227, 555, 554), (44, 45, 373, 372), (227, 228, 556, 555), (228, 229, 557, 556), (43, 44, 372, 371), (229, 230, 558, 557), (230, 231, 559, 558), (231, 232, 560, 559), (42, 43, 371, 370), (41, 42, 370, 369), (40, 41, 369, 368), (232, 233, 561, 560), (233, 234, 562, 561), (39, 40, 368, 367), (234, 235, 563, 562), (235, 236, 564, 563), (236, 237, 565, 564), (38, 39, 367, 366), (237, 238, 566, 565), (238, 239, 567, 566), (37, 38, 366, 365), (239, 240, 568, 567), (240, 241, 569, 568), (36, 37, 365, 364), (241, 242, 570, 569), (242, 243, 571, 570), (243, 244, 572, 571), (35, 36, 364, 363), (244, 245, 573, 572), (245, 246, 574, 573), (246, 247, 575, 574), (247, 248, 576, 575), (248, 249, 577, 576), (249, 250, 578, 577), (250, 251, 579, 578), (34, 35, 363, 362), (251, 252, 580, 579), (252, 253, 581, 580), (253, 254, 582, 581), (254, 255, 583, 582), (255, 256, 584, 583), (256, 257, 585, 584), (33, 34, 362, 361), (257, 258, 586, 585), (258, 259, 587, 586), (259, 260, 588, 587), (260, 261, 589, 588), (261, 262, 590, 589), (32, 33, 361, 360), (262, 263, 591, 590), (263, 264, 592, 591), (264, 265, 593, 592), (265, 266, 594, 593), (266, 267, 595, 594), (31, 32, 360, 359), (267, 268, 596, 595), (268, 269, 597, 596), (30, 31, 359, 358), (269, 270, 598, 597), (29, 30, 358, 357), (28, 29, 357, 356), (270, 271, 599, 598), (27, 28, 356, 355), (26, 27, 355, 354), (271, 272, 600, 599), (25, 26, 354, 353), (24, 25, 353, 352), (272, 273, 601, 600), (23, 24, 352, 351), (273, 274, 602, 601), (22, 23, 351, 350), (21, 22, 350, 349), (274, 275, 603, 602), (20, 21, 349, 348), (19, 20, 348, 347), (275, 276, 604, 603), (18, 19, 347, 346), (276, 277, 605, 604), (17, 18, 346, 345), (16, 17, 345, 344), (277, 278, 606, 605), (15, 16, 344, 343), (278, 279, 607, 606), (14, 15, 343, 342), (279, 280, 608, 607), (280, 281, 609, 608), (13, 14, 342, 341), (281, 282, 610, 609), (282, 283, 611, 610), (12, 13, 341, 340), (283, 284, 612, 611), (11, 12, 340, 339), (284, 285, 613, 612), (285, 286, 614, 613), (10, 11, 339, 338), (286, 287, 615, 614), (287, 288, 616, 615), (288, 289, 617, 616), (9, 10, 338, 337), (289, 290, 618, 617), (290, 291, 619, 618), (8, 9, 337, 336), (291, 292, 620, 619), (292, 293, 621, 620), (7, 8, 336, 335), (293, 294, 622, 621), (294, 295, 623, 622), (6, 7, 335, 334), (295, 296, 624, 623), (5, 6, 334, 333), (296, 297, 625, 624), (297, 298, 626, 625), (4, 5, 333, 332), (298, 299, 627, 626), (299, 300, 628, 627), (3, 4, 332, 331), (300, 301, 629, 628), (301, 302, 630, 629), (2, 3, 331, 330), (302, 303, 631, 630), (303, 304, 632, 631), (1, 2, 330, 329), (304, 305, 633, 632), (305, 306, 634, 633), (0, 1, 329, 328), (306, 307, 635, 634), (307, 308, 636, 635), (327, 0, 328, 655), (308, 309, 637, 636), (326, 327, 655, 654), (309, 310, 638, 637), (325, 326, 654, 653), (310, 311, 639, 638), (311, 312, 640, 639), (324, 325, 653, 652), (312, 313, 641, 640), (323, 324, 652, 651), (313, 314, 642, 641), (322, 323, 651, 650), (314, 315, 643, 642), (321, 322, 650, 649), (315, 316, 644, 643), (320, 321, 649, 648), (316, 317, 645, 644), (319, 320, 648, 647), (318, 319, 647, 646), (317, 318, 646, 645)])
_uv = me_path1587.uv_layers.new(name='UVMap')
_uv.uv.foreach_set('vector', [0.596, 0.8277, 0.6004, 0.8251, 0.5965, 0.828, 0.5951, 0.8264, 0.6004, 0.8251, 0.596, 0.8277, 0.5939, 0.8237, 0.6004, 0.8251, 0.5951, 0.8264, 0.5939, 0.8237, 0.6105, 0.8168, 0.6004, 0.8251, 0.5921, 0.8192, 0.6105, 0.8168, 0.5939, 0.8237, 0.5896, 0.8125, 0.6105, 0.8168, 0.5921, 0.8192, 0.5896, 0.8125, 0.6258, 0.8043, 0.6105, 0.8168, 0.5863, 0.8032, 0.6258, 0.8043, 0.5896, 0.8125, 0.5863, 0.8032, 0.6451, 0.7884, 0.6258, 0.8043, 0.582, 0.7908, 0.6451, 0.7884, 0.5863, 0.8032, 0.5766, 0.775, 0.6451, 0.7884, 0.582, 0.7908, 0.5766, 0.775, 0.6673, 0.7701, 0.6451, 0.7884, 0.5699, 0.7553, 0.6673, 0.7701, 0.5766, 0.775, 0.5699, 0.7553, 0.6911, 0.7505, 0.6673, 0.7701, 0.5618, 0.7313, 0.6911, 0.7505, 0.5699, 0.7553, 0.5618, 0.7313, 0.7154, 0.7303, 0.6911, 0.7505, 0.5521, 0.7026, 0.7154, 0.7303, 0.5618, 0.7313, 0.5521, 0.7026, 0.739, 0.7107, 0.7154, 0.7303, 0.5521, 0.7026, 0.7608, 0.6926, 0.739, 0.7107, 0.5407, 0.6687, 0.7608, 0.6926, 0.5521, 0.7026, 0.5407, 0.6687, 0.7796, 0.6769, 0.7608, 0.6926, 0.5407, 0.6687, 0.7942, 0.6646, 0.7796, 0.6769, 0.5289, 0.6338, 0.7942, 0.6646, 0.5407, 0.6687, 0.5289, 0.6338, 0.8035, 0.6567, 0.7942, 0.6646, 0.5289, 0.6338, 0.8043, 0.656, 0.8035, 0.6567, 0.5289, 0.6338, 0.8053, 0.6552, 0.8043, 0.656, 0.5289, 0.6338, 0.8065, 0.6542, 0.8053, 0.6552, 0.5289, 0.6338, 0.808, 0.653, 0.8065, 0.6542, 0.5289, 0.6338, 0.8095, 0.6516, 0.808, 0.653, 0.5289, 0.6338, 0.8113, 0.6502, 0.8095, 0.6516, 0.5289, 0.6338, 0.8132, 0.6486, 0.8113, 0.6502, 0.5289, 0.6338, 0.8151, 0.647, 0.8132, 0.6486, 0.5289, 0.6338, 0.8172, 0.6453, 0.8151, 0.647, 0.5289, 0.6338, 0.8193, 0.6435, 0.8172, 0.6453, 0.5289, 0.6338, 0.8214, 0.6418, 0.8193, 0.6435, 0.5289, 0.6338, 0.8235, 0.64, 0.8214, 0.6418, 0.5289, 0.6338, 0.8279, 0.6364, 0.8235, 0.64, 0.5289, 0.6338, 0.8317, 0.6332, 0.8279, 0.6364, 0.5274, 0.633, 0.8317, 0.6332, 0.5289, 0.6338, 0.5274, 0.633, 0.8352, 0.6304, 0.8317, 0.6332, 0.5233, 0.6305, 0.8352, 0.6304, 0.5274, 0.633, 0.5171, 0.6268, 0.8352, 0.6304, 0.5233, 0.6305, 0.5171, 0.6268, 0.8383, 0.6278, 0.8352, 0.6304, 0.5171, 0.6268, 0.841, 0.6255, 0.8383, 0.6278, 0.5093, 0.6221, 0.841, 0.6255, 0.5171, 0.6268, 0.5093, 0.6221, 0.8435, 0.6234, 0.841, 0.6255, 0.5093, 0.6221, 0.8458, 0.6215, 0.8435, 0.6234, 0.5004, 0.6168, 0.8458, 0.6215, 0.5093, 0.6221, 0.5004, 0.6168, 0.8479, 0.6197, 0.8458, 0.6215, 0.5004, 0.6168, 0.8499, 0.6179, 0.8479, 0.6197, 0.5004, 0.6168, 0.8519, 0.6162, 0.8499, 0.6179, 0.4911, 0.6112, 0.8519, 0.6162, 0.5004, 0.6168, 0.4911, 0.6112, 0.8538, 0.6145, 0.8519, 0.6162, 0.4911, 0.6112, 0.8558, 0.6127, 0.8538, 0.6145, 0.4911, 0.6112, 0.856, 0.6126, 0.8558, 0.6127, 0.4911, 0.6112, 0.8563, 0.6123, 0.856, 0.6126, 0.4911, 0.6112, 0.8568, 0.6119, 0.8563, 0.6123, 0.4911, 0.6112, 0.8574, 0.6113, 0.8568, 0.6119, 0.4911, 0.6112, 0.8582, 0.6107, 0.8574, 0.6113, 0.4817, 0.6056, 0.8582, 0.6107, 0.4911, 0.6112, 0.4817, 0.6056, 0.8589, 0.61, 0.8582, 0.6107, 0.4817, 0.6056, 0.8597, 0.6093, 0.8589, 0.61, 0.4817, 0.6056, 0.8604, 0.6087, 0.8597, 0.6093, 0.4817, 0.6056, 0.861, 0.6081, 0.8604, 0.6087, 0.4817, 0.6056, 0.8616, 0.6076, 0.861, 0.6081, 0.4817, 0.6056, 0.8619, 0.6073, 0.8616, 0.6076, 0.4817, 0.6056, 0.862, 0.6072, 0.8619, 0.6073, 0.4817, 0.6056, 0.8736, 0.5383, 0.862, 0.6072, 0.4728, 0.6003, 0.8736, 0.5383, 0.4817, 0.6056, 0.465, 0.5957, 0.8736, 0.5383, 0.4728, 0.6003, 0.4588, 0.5919, 0.8736, 0.5383, 0.465, 0.5957, 0.4547, 0.5895, 0.8736, 0.5383, 0.4588, 0.5919, 0.4532, 0.5886, 0.8736, 0.5383, 0.4547, 0.5895, 0.4366, 0.5787, 0.8736, 0.5383, 0.4532, 0.5886, 0.4212, 0.5695, 0.8736, 0.5383, 0.4366, 0.5787, 0.4065, 0.5607, 0.8736, 0.5383, 0.4212, 0.5695, 0.3924, 0.5523, 0.8736, 0.5383, 0.4065, 0.5607, 0.3784, 0.544, 0.8736, 0.5383, 0.3924, 0.5523, 0.3642, 0.5356, 0.8736, 0.5383, 0.3784, 0.544, 0.3642, 0.5356, 0.8752, 0.5288, 0.8736, 0.5383, 0.3495, 0.5268, 0.8752, 0.5288, 0.3642, 0.5356, 0.3495, 0.5268, 0.8768, 0.5194, 0.8752, 0.5288, 0.3338, 0.5176, 0.8768, 0.5194, 0.3495, 0.5268, 0.3338, 0.5176, 0.8784, 0.5102, 0.8768, 0.5194, 0.317, 0.5076, 0.8784, 0.5102, 0.3338, 0.5176, 0.317, 0.5076, 0.8799, 0.5013, 0.8784, 0.5102, 0.2985, 0.4967, 0.8799, 0.5013, 0.317, 0.5076, 0.2985, 0.4967, 0.8813, 0.4928, 0.8799, 0.5013, 0.2782, 0.4847, 0.8813, 0.4928, 0.2985, 0.4967, 0.2782, 0.4847, 0.8827, 0.4847, 0.8813, 0.4928, 0.2782, 0.4847, 0.8839, 0.4773, 0.8827, 0.4847, 0.2555, 0.4713, 0.8839, 0.4773, 0.2782, 0.4847, 0.2555, 0.4713, 0.885, 0.4706, 0.8839, 0.4773, 0.2487, 0.4673, 0.885, 0.4706, 0.2555, 0.4713, 0.2487, 0.4673, 0.886, 0.4647, 0.885, 0.4706, 0.2429, 0.4638, 0.886, 0.4647, 0.2487, 0.4673, 0.2429, 0.4638, 0.8868, 0.4597, 0.886, 0.4647, 0.238, 0.4608, 0.8868, 0.4597, 0.2429, 0.4638, 0.2338, 0.4582, 0.8868, 0.4597, 0.238, 0.4608, 0.2338, 0.4582, 0.8875, 0.4558, 0.8868, 0.4597, 0.2304, 0.456, 0.8875, 0.4558, 0.2338, 0.4582, 0.2276, 0.454, 0.8875, 0.4558, 0.2304, 0.456, 0.2276, 0.454, 0.888, 0.4529, 0.8875, 0.4558, 0.2254, 0.4523, 0.888, 0.4529, 0.2276, 0.454, 0.2254, 0.4523, 0.8883, 0.4506, 0.888, 0.4529, 0.2237, 0.4508, 0.8883, 0.4506, 0.2254, 0.4523, 0.2224, 0.4494, 0.8883, 0.4506, 0.2237, 0.4508, 0.2224, 0.4494, 0.8888, 0.4482, 0.8883, 0.4506, 0.2213, 0.448, 0.8888, 0.4482, 0.2224, 0.4494, 0.2213, 0.448, 0.8892, 0.4456, 0.8888, 0.4482, 0.2205, 0.4466, 0.8892, 0.4456, 0.2213, 0.448, 0.2199, 0.4452, 0.8892, 0.4456, 0.2205, 0.4466, 0.2199, 0.4452, 0.8896, 0.443, 0.8892, 0.4456, 0.2194, 0.4439, 0.8896, 0.443, 0.2199, 0.4452, 0.2185, 0.4419, 0.8896, 0.443, 0.2194, 0.4439, 0.2185, 0.4419, 0.8901, 0.4404, 0.8896, 0.443, 0.2174, 0.4392, 0.8901, 0.4404, 0.2185, 0.4419, 0.2174, 0.4392, 0.8905, 0.4377, 0.8901, 0.4404, 0.2161, 0.436, 0.8905, 0.4377, 0.2174, 0.4392, 0.2161, 0.436, 0.8909, 0.4351, 0.8905, 0.4377, 0.2145, 0.4323, 0.8909, 0.4351, 0.2161, 0.436, 0.2145, 0.4323, 0.8914, 0.4326, 0.8909, 0.4351, 0.2145, 0.4323, 0.8918, 0.4303, 0.8914, 0.4326, 0.2128, 0.4281, 0.8918, 0.4303, 0.2145, 0.4323, 0.2128, 0.4281, 0.8921, 0.428, 0.8918, 0.4303, 0.2108, 0.4235, 0.8921, 0.428, 0.2128, 0.4281, 0.2108, 0.4235, 0.8925, 0.426, 0.8921, 0.428, 0.2108, 0.4235, 0.8928, 0.4241, 0.8925, 0.426, 0.2108, 0.4235, 0.8929, 0.4239, 0.8928, 0.4241, 0.2108, 0.4235, 0.893, 0.4232, 0.8929, 0.4239, 0.2088, 0.4186, 0.893, 0.4232, 0.2108, 0.4235, 0.2088, 0.4186, 0.8932, 0.4222, 0.893, 0.4232, 0.2088, 0.4186, 0.8934, 0.4209, 0.8932, 0.4222, 0.2088, 0.4186, 0.8936, 0.4194, 0.8934, 0.4209, 0.2088, 0.4186, 0.8939, 0.4179, 0.8936, 0.4194, 0.2066, 0.4134, 0.8939, 0.4179, 0.2088, 0.4186, 0.2066, 0.4134, 0.8942, 0.4164, 0.8939, 0.4179, 0.2066, 0.4134, 0.8944, 0.4149, 0.8942, 0.4164, 0.2066, 0.4134, 0.8946, 0.4136, 0.8944, 0.4149, 0.2066, 0.4134, 0.8948, 0.4126, 0.8946, 0.4136, 0.2043, 0.4079, 0.8948, 0.4126, 0.2066, 0.4134, 0.2043, 0.4079, 0.8949, 0.4119, 0.8948, 0.4126, 0.2043, 0.4079, 0.895, 0.4117, 0.8949, 0.4119, 0.2043, 0.4079, 0.8642, 0.3814, 0.895, 0.4117, 0.2019, 0.4023, 0.8642, 0.3814, 0.2043, 0.4079, 0.1995, 0.3966, 0.8642, 0.3814, 0.2019, 0.4023, 0.1969, 0.3905, 0.8642, 0.3814, 0.1995, 0.3966, 0.1941, 0.3838, 0.8642, 0.3814, 0.1969, 0.3905, 0.191, 0.3765, 0.8642, 0.3814, 0.1941, 0.3838, 0.191, 0.3765, 0.8574, 0.3747, 0.8642, 0.3814, 0.1877, 0.3687, 0.8574, 0.3747, 0.191, 0.3765, 0.1877, 0.3687, 0.8513, 0.3688, 0.8574, 0.3747, 0.1877, 0.3687, 0.8458, 0.3636, 0.8513, 0.3688, 0.1843, 0.3607, 0.8458, 0.3636, 0.1877, 0.3687, 0.1843, 0.3607, 0.8405, 0.3589, 0.8458, 0.3636, 0.1809, 0.3524, 0.8405, 0.3589, 0.1843, 0.3607, 0.1809, 0.3524, 0.8353, 0.3544, 0.8405, 0.3589, 0.1809, 0.3524, 0.8298, 0.3499, 0.8353, 0.3544, 0.1773, 0.3441, 0.8298, 0.3499, 0.1809, 0.3524, 0.1773, 0.3441, 0.8238, 0.3452, 0.8298, 0.3499, 0.1773, 0.3441, 0.817, 0.3402, 0.8238, 0.3452, 0.1738, 0.3358, 0.817, 0.3402, 0.1773, 0.3441, 0.1738, 0.3358, 0.8091, 0.3345, 0.817, 0.3402, 0.1704, 0.3276, 0.8091, 0.3345, 0.1738, 0.3358, 0.1704, 0.3276, 0.7998, 0.328, 0.8091, 0.3345, 0.1704, 0.3276, 0.789, 0.3204, 0.7998, 0.328, 0.167, 0.3196, 0.789, 0.3204, 0.1704, 0.3276, 0.167, 0.3196, 0.7763, 0.3116, 0.789, 0.3204, 0.1638, 0.312, 0.7763, 0.3116, 0.167, 0.3196, 0.1608, 0.3049, 0.7763, 0.3116, 0.1638, 0.312, 0.1608, 0.3049, 0.7752, 0.3108, 0.7763, 0.3116, 0.1608, 0.3049, 0.772, 0.3087, 0.7752, 0.3108, 0.1608, 0.3049, 0.7673, 0.3054, 0.772, 0.3087, 0.1608, 0.3049, 0.7614, 0.3013, 0.7673, 0.3054, 0.1579, 0.2978, 0.7614, 0.3013, 0.1608, 0.3049, 0.1579, 0.2978, 0.7548, 0.2967, 0.7614, 0.3013, 0.1548, 0.2905, 0.7548, 0.2967, 0.1579, 0.2978, 0.1548, 0.2905, 0.7477, 0.2918, 0.7548, 0.2967, 0.1548, 0.2905, 0.7406, 0.2869, 0.7477, 0.2918, 0.1516, 0.2829, 0.7406, 0.2869, 0.1548, 0.2905, 0.1516, 0.2829, 0.7339, 0.2823, 0.7406, 0.2869, 0.1483, 0.2752, 0.7339, 0.2823, 0.1516, 0.2829, 0.1483, 0.2752, 0.728, 0.2782, 0.7339, 0.2823, 0.1483, 0.2752, 0.7233, 0.275, 0.728, 0.2782, 0.1451, 0.2675, 0.7233, 0.275, 0.1483, 0.2752, 0.1451, 0.2675, 0.7202, 0.2728, 0.7233, 0.275, 0.1451, 0.2675, 0.719, 0.272, 0.7202, 0.2728, 0.1451, 0.2675, 0.6727, 0.2505, 0.719, 0.272, 0.1418, 0.2598, 0.6727, 0.2505, 0.1451, 0.2675, 0.1387, 0.2524, 0.6727, 0.2505, 0.1418, 0.2598, 0.1357, 0.2453, 0.6727, 0.2505, 0.1387, 0.2524, 0.1357, 0.2453, 0.6663, 0.2476, 0.6727, 0.2505, 0.1357, 0.2453, 0.6598, 0.2446, 0.6663, 0.2476, 0.1328, 0.2385, 0.6598, 0.2446, 0.1357, 0.2453, 0.1328, 0.2385, 0.6533, 0.2416, 0.6598, 0.2446, 0.1328, 0.2385, 0.647, 0.2386, 0.6533, 0.2416, 0.1328, 0.2385, 0.6407, 0.2357, 0.647, 0.2386, 0.1302, 0.2323, 0.6407, 0.2357, 0.1328, 0.2385, 0.1302, 0.2323, 0.6348, 0.2329, 0.6407, 0.2357, 0.1302, 0.2323, 0.6292, 0.2303, 0.6348, 0.2329, 0.1278, 0.2266, 0.6292, 0.2303, 0.1302, 0.2323, 0.1278, 0.2266, 0.6239, 0.2279, 0.6292, 0.2303, 0.1278, 0.2266, 0.6192, 0.2257, 0.6239, 0.2279, 0.1257, 0.2217, 0.6192, 0.2257, 0.1278, 0.2266, 0.1257, 0.2217, 0.615, 0.2237, 0.6192, 0.2257, 0.1257, 0.2217, 0.6115, 0.2221, 0.615, 0.2237, 0.1257, 0.2217, 0.6087, 0.2208, 0.6115, 0.2221, 0.1219, 0.2129, 0.6087, 0.2208, 0.1257, 0.2217, 0.1219, 0.2129, 0.606, 0.2196, 0.6087, 0.2208, 0.1219, 0.2129, 0.603, 0.2183, 0.606, 0.2196, 0.1219, 0.2129, 0.5998, 0.217, 0.603, 0.2183, 0.1219, 0.2129, 0.5963, 0.2156, 0.5998, 0.217, 0.1219, 0.2129, 0.5926, 0.2143, 0.5963, 0.2156, 0.1219, 0.2129, 0.5888, 0.2129, 0.5926, 0.2143, 0.1219, 0.2129, 0.5849, 0.2116, 0.5888, 0.2129, 0.1188, 0.2057, 0.5849, 0.2116, 0.1219, 0.2129, 0.1188, 0.2057, 0.581, 0.2103, 0.5849, 0.2116, 0.1188, 0.2057, 0.5771, 0.209, 0.581, 0.2103, 0.1188, 0.2057, 0.5732, 0.2079, 0.5771, 0.209, 0.1188, 0.2057, 0.5695, 0.2068, 0.5732, 0.2079, 0.1188, 0.2057, 0.566, 0.2058, 0.5695, 0.2068, 0.1188, 0.2057, 0.5624, 0.2048, 0.566, 0.2058, 0.1164, 0.2, 0.5624, 0.2048, 0.1188, 0.2057, 0.1164, 0.2, 0.5587, 0.2038, 0.5624, 0.2048, 0.1164, 0.2, 0.5548, 0.2028, 0.5587, 0.2038, 0.1164, 0.2, 0.5508, 0.2017, 0.5548, 0.2028, 0.1164, 0.2, 0.5467, 0.2006, 0.5508, 0.2017, 0.1164, 0.2, 0.5427, 0.1995, 0.5467, 0.2006, 0.1149, 0.1955, 0.5427, 0.1995, 0.1164, 0.2, 0.1149, 0.1955, 0.5388, 0.1985, 0.5427, 0.1995, 0.1149, 0.1955, 0.5349, 0.1974, 0.5388, 0.1985, 0.1149, 0.1955, 0.5313, 0.1965, 0.5349, 0.1974, 0.1149, 0.1955, 0.5279, 0.1955, 0.5313, 0.1965, 0.1149, 0.1955, 0.5247, 0.1947, 0.5279, 0.1955, 0.1142, 0.192, 0.5247, 0.1947, 0.1149, 0.1955, 0.1142, 0.192, 0.5219, 0.1939, 0.5247, 0.1947, 0.1142, 0.192, 0.5079, 0.1901, 0.5219, 0.1939, 0.1145, 0.1894, 0.5079, 0.1901, 0.1142, 0.192, 0.1145, 0.1894, 0.4956, 0.1867, 0.5079, 0.1901, 0.1159, 0.1874, 0.4956, 0.1867, 0.1145, 0.1894, 0.1183, 0.1858, 0.4956, 0.1867, 0.1159, 0.1874, 0.1183, 0.1858, 0.485, 0.1839, 0.4956, 0.1867, 0.122, 0.1844, 0.485, 0.1839, 0.1183, 0.1858, 0.1268, 0.1831, 0.485, 0.1839, 0.122, 0.1844, 0.1268, 0.1831, 0.4758, 0.1815, 0.485, 0.1839, 0.133, 0.1815, 0.4758, 0.1815, 0.1268, 0.1831, 0.1406, 0.1797, 0.4758, 0.1815, 0.133, 0.1815, 0.1406, 0.1797, 0.4679, 0.1795, 0.4758, 0.1815, 0.1438, 0.1789, 0.4679, 0.1795, 0.1406, 0.1797, 0.1438, 0.1789, 0.4612, 0.1778, 0.4679, 0.1795, 0.1472, 0.1781, 0.4612, 0.1778, 0.1438, 0.1789, 0.1507, 0.1774, 0.4612, 0.1778, 0.1472, 0.1781, 0.1507, 0.1774, 0.4555, 0.1765, 0.4612, 0.1778, 0.1544, 0.1766, 0.4555, 0.1765, 0.1507, 0.1774, 0.1581, 0.1759, 0.4555, 0.1765, 0.1544, 0.1766, 0.1581, 0.1759, 0.4505, 0.1754, 0.4555, 0.1765, 0.1619, 0.1753, 0.4505, 0.1754, 0.1581, 0.1759, 0.1619, 0.1753, 0.4462, 0.1746, 0.4505, 0.1754, 0.1657, 0.1746, 0.4462, 0.1746, 0.1619, 0.1753, 0.1694, 0.1741, 0.4462, 0.1746, 0.1657, 0.1746, 0.1694, 0.1741, 0.4424, 0.174, 0.4462, 0.1746, 0.1731, 0.1736, 0.4424, 0.174, 0.1694, 0.1741, 0.1731, 0.1736, 0.4389, 0.1736, 0.4424, 0.174, 0.1767, 0.1731, 0.4389, 0.1736, 0.1731, 0.1736, 0.1767, 0.1731, 0.4356, 0.1732, 0.4389, 0.1736, 0.1767, 0.1731, 0.4334, 0.1731, 0.4356, 0.1732, 0.1801, 0.1728, 0.4334, 0.1731, 0.1767, 0.1731, 0.1801, 0.1728, 0.4307, 0.1728, 0.4334, 0.1731, 0.1801, 0.1728, 0.4277, 0.1726, 0.4307, 0.1728, 0.1833, 0.1725, 0.4277, 0.1726, 0.1801, 0.1728, 0.1833, 0.1725, 0.4244, 0.1723, 0.4277, 0.1726, 0.1927, 0.1717, 0.4244, 0.1723, 0.1833, 0.1725, 0.1927, 0.1717, 0.4209, 0.172, 0.4244, 0.1723, 0.1927, 0.1717, 0.4171, 0.1717, 0.4209, 0.172, 0.2019, 0.1709, 0.4171, 0.1717, 0.1927, 0.1717, 0.2019, 0.1709, 0.4131, 0.1713, 0.4171, 0.1717, 0.2019, 0.1709, 0.4091, 0.171, 0.4131, 0.1713, 0.2019, 0.1709, 0.405, 0.1706, 0.4091, 0.171, 0.2108, 0.1702, 0.405, 0.1706, 0.2019, 0.1709, 0.2108, 0.1702, 0.4009, 0.1703, 0.405, 0.1706, 0.2108, 0.1702, 0.3969, 0.1699, 0.4009, 0.1703, 0.2194, 0.1694, 0.3969, 0.1699, 0.2108, 0.1702, 0.2194, 0.1694, 0.3929, 0.1695, 0.3969, 0.1699, 0.2194, 0.1694, 0.3889, 0.1692, 0.3929, 0.1695, 0.2277, 0.1687, 0.3889, 0.1692, 0.2194, 0.1694, 0.2277, 0.1687, 0.3846, 0.1688, 0.3889, 0.1692, 0.2277, 0.1687, 0.3801, 0.1684, 0.3846, 0.1688, 0.2357, 0.168, 0.3801, 0.1684, 0.2277, 0.1687, 0.2357, 0.168, 0.3755, 0.168, 0.3801, 0.1684, 0.2434, 0.1673, 0.3755, 0.168, 0.2357, 0.168, 0.2434, 0.1673, 0.3708, 0.1676, 0.3755, 0.168, 0.2434, 0.1673, 0.3661, 0.1672, 0.3708, 0.1676, 0.2509, 0.1666, 0.3661, 0.1672, 0.2434, 0.1673, 0.2509, 0.1666, 0.3614, 0.1668, 0.3661, 0.1672, 0.2509, 0.1666, 0.3569, 0.1664, 0.3614, 0.1668, 0.258, 0.166, 0.3569, 0.1664, 0.2509, 0.1666, 0.258, 0.166, 0.3525, 0.166, 0.3569, 0.1664, 0.258, 0.166, 0.3484, 0.1657, 0.3525, 0.166, 0.2648, 0.1653, 0.3484, 0.1657, 0.258, 0.166, 0.2648, 0.1653, 0.3446, 0.1653, 0.3484, 0.1657, 0.2648, 0.1653, 0.3411, 0.165, 0.3446, 0.1653, 0.2713, 0.1647, 0.3411, 0.165, 0.2648, 0.1653, 0.2713, 0.1647, 0.3379, 0.1648, 0.3411, 0.165, 0.2713, 0.1647, 0.3346, 0.1645, 0.3379, 0.1648, 0.2775, 0.1641, 0.3346, 0.1645, 0.2713, 0.1647, 0.2775, 0.1641, 0.3313, 0.1642, 0.3346, 0.1645, 0.2775, 0.1641, 0.3281, 0.164, 0.3313, 0.1642, 0.2808, 0.1638, 0.3281, 0.164, 0.2775, 0.1641, 0.2808, 0.1638, 0.325, 0.1637, 0.3281, 0.164, 0.2841, 0.1635, 0.325, 0.1637, 0.2808, 0.1638, 0.2841, 0.1635, 0.3221, 0.1635, 0.325, 0.1637, 0.2874, 0.1632, 0.3221, 0.1635, 0.2841, 0.1635, 0.2874, 0.1632, 0.3193, 0.1632, 0.3221, 0.1635, 0.2874, 0.1632, 0.3167, 0.163, 0.3193, 0.1632, 0.2906, 0.163, 0.3167, 0.163, 0.2874, 0.1632, 0.2906, 0.163, 0.3144, 0.1628, 0.3167, 0.163, 0.2937, 0.1628, 0.3144, 0.1628, 0.2906, 0.163, 0.2937, 0.1628, 0.3124, 0.1626, 0.3144, 0.1628, 0.2966, 0.1626, 0.3124, 0.1626, 0.2937, 0.1628, 0.2966, 0.1626, 0.3107, 0.1625, 0.3124, 0.1626, 0.2994, 0.1625, 0.3107, 0.1625, 0.2966, 0.1626, 0.2994, 0.1625, 0.3093, 0.1624, 0.3107, 0.1625, 0.302, 0.1624, 0.3093, 0.1624, 0.2994, 0.1625, 0.302, 0.1624, 0.308, 0.1623, 0.3093, 0.1624, 0.3043, 0.1623, 0.308, 0.1623, 0.302, 0.1624, 0.3043, 0.1623, 0.3063, 0.1623, 0.308, 0.1623, 0.596, 0.8277, 0.5965, 0.828, 0.6004, 0.8251, 0.5951, 0.8264, 0.596, 0.8277, 0.6004, 0.8251, 0.5939, 0.8237, 0.5951, 0.8264, 0.6004, 0.8251, 0.5939, 0.8237, 0.6004, 0.8251, 0.6105, 0.8168, 0.5921, 0.8192, 0.5939, 0.8237, 0.6105, 0.8168, 0.5896, 0.8125, 0.5921, 0.8192, 0.6105, 0.8168, 0.5896, 0.8125, 0.6105, 0.8168, 0.6258, 0.8043, 0.5863, 0.8032, 0.5896, 0.8125, 0.6258, 0.8043, 0.5863, 0.8032, 0.6258, 0.8043, 0.6451, 0.7884, 0.582, 0.7908, 0.5863, 0.8032, 0.6451, 0.7884, 0.5766, 0.775, 0.582, 0.7908, 0.6451, 0.7884, 0.5766, 0.775, 0.6451, 0.7884, 0.6673, 0.7701, 0.5699, 0.7553, 0.5766, 0.775, 0.6673, 0.7701, 0.5699, 0.7553, 0.6673, 0.7701, 0.6911, 0.7505, 0.5618, 0.7313, 0.5699, 0.7553, 0.6911, 0.7505, 0.5618, 0.7313, 0.6911, 0.7505, 0.7154, 0.7303, 0.5521, 0.7026, 0.5618, 0.7313, 0.7154, 0.7303, 0.5521, 0.7026, 0.7154, 0.7303, 0.739, 0.7107, 0.5521, 0.7026, 0.739, 0.7107, 0.7608, 0.6926, 0.5407, 0.6687, 0.5521, 0.7026, 0.7608, 0.6926, 0.5407, 0.6687, 0.7608, 0.6926, 0.7796, 0.6769, 0.5407, 0.6687, 0.7796, 0.6769, 0.7942, 0.6646, 0.5289, 0.6338, 0.5407, 0.6687, 0.7942, 0.6646, 0.5289, 0.6338, 0.7942, 0.6646, 0.8035, 0.6567, 0.5289, 0.6338, 0.8035, 0.6567, 0.8043, 0.656, 0.5289, 0.6338, 0.8043, 0.656, 0.8053, 0.6552, 0.5289, 0.6338, 0.8053, 0.6552, 0.8065, 0.6542, 0.5289, 0.6338, 0.8065, 0.6542, 0.808, 0.653, 0.5289, 0.6338, 0.808, 0.653, 0.8095, 0.6516, 0.5289, 0.6338, 0.8095, 0.6516, 0.8113, 0.6502, 0.5289, 0.6338, 0.8113, 0.6502, 0.8132, 0.6486, 0.5289, 0.6338, 0.8132, 0.6486, 0.8151, 0.647, 0.5289, 0.6338, 0.8151, 0.647, 0.8172, 0.6453, 0.5289, 0.6338, 0.8172, 0.6453, 0.8193, 0.6435, 0.5289, 0.6338, 0.8193, 0.6435, 0.8214, 0.6418, 0.5289, 0.6338, 0.8214, 0.6418, 0.8235, 0.64, 0.5289, 0.6338, 0.8235, 0.64, 0.8279, 0.6364, 0.5289, 0.6338, 0.8279, 0.6364, 0.8317, 0.6332, 0.5274, 0.633, 0.5289, 0.6338, 0.8317, 0.6332, 0.5274, 0.633, 0.8317, 0.6332, 0.8352, 0.6304, 0.5233, 0.6305, 0.5274, 0.633, 0.8352, 0.6304, 0.5171, 0.6268, 0.5233, 0.6305, 0.8352, 0.6304, 0.5171, 0.6268, 0.8352, 0.6304, 0.8383, 0.6278, 0.5171, 0.6268, 0.8383, 0.6278, 0.841, 0.6255, 0.5093, 0.6221, 0.5171, 0.6268, 0.841, 0.6255, 0.5093, 0.6221, 0.841, 0.6255, 0.8435, 0.6234, 0.5093, 0.6221, 0.8435, 0.6234, 0.8458, 0.6215, 0.5004, 0.6168, 0.5093, 0.6221, 0.8458, 0.6215, 0.5004, 0.6168, 0.8458, 0.6215, 0.8479, 0.6197, 0.5004, 0.6168, 0.8479, 0.6197, 0.8499, 0.6179, 0.5004, 0.6168, 0.8499, 0.6179, 0.8519, 0.6162, 0.4911, 0.6112, 0.5004, 0.6168, 0.8519, 0.6162, 0.4911, 0.6112, 0.8519, 0.6162, 0.8538, 0.6145, 0.4911, 0.6112, 0.8538, 0.6145, 0.8558, 0.6127, 0.4911, 0.6112, 0.8558, 0.6127, 0.856, 0.6126, 0.4911, 0.6112, 0.856, 0.6126, 0.8563, 0.6123, 0.4911, 0.6112, 0.8563, 0.6123, 0.8568, 0.6119, 0.4911, 0.6112, 0.8568, 0.6119, 0.8574, 0.6113, 0.4911, 0.6112, 0.8574, 0.6113, 0.8582, 0.6107, 0.4817, 0.6056, 0.4911, 0.6112, 0.8582, 0.6107, 0.4817, 0.6056, 0.8582, 0.6107, 0.8589, 0.61, 0.4817, 0.6056, 0.8589, 0.61, 0.8597, 0.6093, 0.4817, 0.6056, 0.8597, 0.6093, 0.8604, 0.6087, 0.4817, 0.6056, 0.8604, 0.6087, 0.861, 0.6081, 0.4817, 0.6056, 0.861, 0.6081, 0.8616, 0.6076, 0.4817, 0.6056, 0.8616, 0.6076, 0.8619, 0.6073, 0.4817, 0.6056, 0.8619, 0.6073, 0.862, 0.6072, 0.4817, 0.6056, 0.862, 0.6072, 0.8736, 0.5383, 0.4728, 0.6003, 0.4817, 0.6056, 0.8736, 0.5383, 0.465, 0.5957, 0.4728, 0.6003, 0.8736, 0.5383, 0.4588, 0.5919, 0.465, 0.5957, 0.8736, 0.5383, 0.4547, 0.5895, 0.4588, 0.5919, 0.8736, 0.5383, 0.4532, 0.5886, 0.4547, 0.5895, 0.8736, 0.5383, 0.4366, 0.5787, 0.4532, 0.5886, 0.8736, 0.5383, 0.4212, 0.5695, 0.4366, 0.5787, 0.8736, 0.5383, 0.4065, 0.5607, 0.4212, 0.5695, 0.8736, 0.5383, 0.3924, 0.5523, 0.4065, 0.5607, 0.8736, 0.5383, 0.3784, 0.544, 0.3924, 0.5523, 0.8736, 0.5383, 0.3642, 0.5356, 0.3784, 0.544, 0.8736, 0.5383, 0.3642, 0.5356, 0.8736, 0.5383, 0.8752, 0.5288, 0.3495, 0.5268, 0.3642, 0.5356, 0.8752, 0.5288, 0.3495, 0.5268, 0.8752, 0.5288, 0.8768, 0.5194, 0.3338, 0.5176, 0.3495, 0.5268, 0.8768, 0.5194, 0.3338, 0.5176, 0.8768, 0.5194, 0.8784, 0.5102, 0.317, 0.5076, 0.3338, 0.5176, 0.8784, 0.5102, 0.317, 0.5076, 0.8784, 0.5102, 0.8799, 0.5013, 0.2985, 0.4967, 0.317, 0.5076, 0.8799, 0.5013, 0.2985, 0.4967, 0.8799, 0.5013, 0.8813, 0.4928, 0.2782, 0.4847, 0.2985, 0.4967, 0.8813, 0.4928, 0.2782, 0.4847, 0.8813, 0.4928, 0.8827, 0.4847, 0.2782, 0.4847, 0.8827, 0.4847, 0.8839, 0.4773, 0.2555, 0.4713, 0.2782, 0.4847, 0.8839, 0.4773, 0.2555, 0.4713, 0.8839, 0.4773, 0.885, 0.4706, 0.2487, 0.4673, 0.2555, 0.4713, 0.885, 0.4706, 0.2487, 0.4673, 0.885, 0.4706, 0.886, 0.4647, 0.2429, 0.4638, 0.2487, 0.4673, 0.886, 0.4647, 0.2429, 0.4638, 0.886, 0.4647, 0.8868, 0.4597, 0.238, 0.4608, 0.2429, 0.4638, 0.8868, 0.4597, 0.2338, 0.4582, 0.238, 0.4608, 0.8868, 0.4597, 0.2338, 0.4582, 0.8868, 0.4597, 0.8875, 0.4558, 0.2304, 0.456, 0.2338, 0.4582, 0.8875, 0.4558, 0.2276, 0.454, 0.2304, 0.456, 0.8875, 0.4558, 0.2276, 0.454, 0.8875, 0.4558, 0.888, 0.4529, 0.2254, 0.4523, 0.2276, 0.454, 0.888, 0.4529, 0.2254, 0.4523, 0.888, 0.4529, 0.8883, 0.4506, 0.2237, 0.4508, 0.2254, 0.4523, 0.8883, 0.4506, 0.2224, 0.4494, 0.2237, 0.4508, 0.8883, 0.4506, 0.2224, 0.4494, 0.8883, 0.4506, 0.8888, 0.4482, 0.2213, 0.448, 0.2224, 0.4494, 0.8888, 0.4482, 0.2213, 0.448, 0.8888, 0.4482, 0.8892, 0.4456, 0.2205, 0.4466, 0.2213, 0.448, 0.8892, 0.4456, 0.2199, 0.4452, 0.2205, 0.4466, 0.8892, 0.4456, 0.2199, 0.4452, 0.8892, 0.4456, 0.8896, 0.443, 0.2194, 0.4439, 0.2199, 0.4452, 0.8896, 0.443, 0.2185, 0.4419, 0.2194, 0.4439, 0.8896, 0.443, 0.2185, 0.4419, 0.8896, 0.443, 0.8901, 0.4404, 0.2174, 0.4392, 0.2185, 0.4419, 0.8901, 0.4404, 0.2174, 0.4392, 0.8901, 0.4404, 0.8905, 0.4377, 0.2161, 0.436, 0.2174, 0.4392, 0.8905, 0.4377, 0.2161, 0.436, 0.8905, 0.4377, 0.8909, 0.4351, 0.2145, 0.4323, 0.2161, 0.436, 0.8909, 0.4351, 0.2145, 0.4323, 0.8909, 0.4351, 0.8914, 0.4326, 0.2145, 0.4323, 0.8914, 0.4326, 0.8918, 0.4303, 0.2128, 0.4281, 0.2145, 0.4323, 0.8918, 0.4303, 0.2128, 0.4281, 0.8918, 0.4303, 0.8921, 0.428, 0.2108, 0.4235, 0.2128, 0.4281, 0.8921, 0.428, 0.2108, 0.4235, 0.8921, 0.428, 0.8925, 0.426, 0.2108, 0.4235, 0.8925, 0.426, 0.8928, 0.4241, 0.2108, 0.4235, 0.8928, 0.4241, 0.8929, 0.4239, 0.2108, 0.4235, 0.8929, 0.4239, 0.893, 0.4232, 0.2088, 0.4186, 0.2108, 0.4235, 0.893, 0.4232, 0.2088, 0.4186, 0.893, 0.4232, 0.8932, 0.4222, 0.2088, 0.4186, 0.8932, 0.4222, 0.8934, 0.4209, 0.2088, 0.4186, 0.8934, 0.4209, 0.8936, 0.4194, 0.2088, 0.4186, 0.8936, 0.4194, 0.8939, 0.4179, 0.2066, 0.4134, 0.2088, 0.4186, 0.8939, 0.4179, 0.2066, 0.4134, 0.8939, 0.4179, 0.8942, 0.4164, 0.2066, 0.4134, 0.8942, 0.4164, 0.8944, 0.4149, 0.2066, 0.4134, 0.8944, 0.4149, 0.8946, 0.4136, 0.2066, 0.4134, 0.8946, 0.4136, 0.8948, 0.4126, 0.2043, 0.4079, 0.2066, 0.4134, 0.8948, 0.4126, 0.2043, 0.4079, 0.8948, 0.4126, 0.8949, 0.4119, 0.2043, 0.4079, 0.8949, 0.4119, 0.895, 0.4117, 0.2043, 0.4079, 0.895, 0.4117, 0.8642, 0.3814, 0.2019, 0.4023, 0.2043, 0.4079, 0.8642, 0.3814, 0.1995, 0.3966, 0.2019, 0.4023, 0.8642, 0.3814, 0.1969, 0.3905, 0.1995, 0.3966, 0.8642, 0.3814, 0.1941, 0.3838, 0.1969, 0.3905, 0.8642, 0.3814, 0.191, 0.3765, 0.1941, 0.3838, 0.8642, 0.3814, 0.191, 0.3765, 0.8642, 0.3814, 0.8574, 0.3747, 0.1877, 0.3687, 0.191, 0.3765, 0.8574, 0.3747, 0.1877, 0.3687, 0.8574, 0.3747, 0.8513, 0.3688, 0.1877, 0.3687, 0.8513, 0.3688, 0.8458, 0.3636, 0.1843, 0.3607, 0.1877, 0.3687, 0.8458, 0.3636, 0.1843, 0.3607, 0.8458, 0.3636, 0.8405, 0.3589, 0.1809, 0.3524, 0.1843, 0.3607, 0.8405, 0.3589, 0.1809, 0.3524, 0.8405, 0.3589, 0.8353, 0.3544, 0.1809, 0.3524, 0.8353, 0.3544, 0.8298, 0.3499, 0.1773, 0.3441, 0.1809, 0.3524, 0.8298, 0.3499, 0.1773, 0.3441, 0.8298, 0.3499, 0.8238, 0.3452, 0.1773, 0.3441, 0.8238, 0.3452, 0.817, 0.3402, 0.1738, 0.3358, 0.1773, 0.3441, 0.817, 0.3402, 0.1738, 0.3358, 0.817, 0.3402, 0.8091, 0.3345, 0.1704, 0.3276, 0.1738, 0.3358, 0.8091, 0.3345, 0.1704, 0.3276, 0.8091, 0.3345, 0.7998, 0.328, 0.1704, 0.3276, 0.7998, 0.328, 0.789, 0.3204, 0.167, 0.3196, 0.1704, 0.3276, 0.789, 0.3204, 0.167, 0.3196, 0.789, 0.3204, 0.7763, 0.3116, 0.1638, 0.312, 0.167, 0.3196, 0.7763, 0.3116, 0.1608, 0.3049, 0.1638, 0.312, 0.7763, 0.3116, 0.1608, 0.3049, 0.7763, 0.3116, 0.7752, 0.3108, 0.1608, 0.3049, 0.7752, 0.3108, 0.772, 0.3087, 0.1608, 0.3049, 0.772, 0.3087, 0.7673, 0.3054, 0.1608, 0.3049, 0.7673, 0.3054, 0.7614, 0.3013, 0.1579, 0.2978, 0.1608, 0.3049, 0.7614, 0.3013, 0.1579, 0.2978, 0.7614, 0.3013, 0.7548, 0.2967, 0.1548, 0.2905, 0.1579, 0.2978, 0.7548, 0.2967, 0.1548, 0.2905, 0.7548, 0.2967, 0.7477, 0.2918, 0.1548, 0.2905, 0.7477, 0.2918, 0.7406, 0.2869, 0.1516, 0.2829, 0.1548, 0.2905, 0.7406, 0.2869, 0.1516, 0.2829, 0.7406, 0.2869, 0.7339, 0.2823, 0.1483, 0.2752, 0.1516, 0.2829, 0.7339, 0.2823, 0.1483, 0.2752, 0.7339, 0.2823, 0.728, 0.2782, 0.1483, 0.2752, 0.728, 0.2782, 0.7233, 0.275, 0.1451, 0.2675, 0.1483, 0.2752, 0.7233, 0.275, 0.1451, 0.2675, 0.7233, 0.275, 0.7202, 0.2728, 0.1451, 0.2675, 0.7202, 0.2728, 0.719, 0.272, 0.1451, 0.2675, 0.719, 0.272, 0.6727, 0.2505, 0.1418, 0.2598, 0.1451, 0.2675, 0.6727, 0.2505, 0.1387, 0.2524, 0.1418, 0.2598, 0.6727, 0.2505, 0.1357, 0.2453, 0.1387, 0.2524, 0.6727, 0.2505, 0.1357, 0.2453, 0.6727, 0.2505, 0.6663, 0.2476, 0.1357, 0.2453, 0.6663, 0.2476, 0.6598, 0.2446, 0.1328, 0.2385, 0.1357, 0.2453, 0.6598, 0.2446, 0.1328, 0.2385, 0.6598, 0.2446, 0.6533, 0.2416, 0.1328, 0.2385, 0.6533, 0.2416, 0.647, 0.2386, 0.1328, 0.2385, 0.647, 0.2386, 0.6407, 0.2357, 0.1302, 0.2323, 0.1328, 0.2385, 0.6407, 0.2357, 0.1302, 0.2323, 0.6407, 0.2357, 0.6348, 0.2329, 0.1302, 0.2323, 0.6348, 0.2329, 0.6292, 0.2303, 0.1278, 0.2266, 0.1302, 0.2323, 0.6292, 0.2303, 0.1278, 0.2266, 0.6292, 0.2303, 0.6239, 0.2279, 0.1278, 0.2266, 0.6239, 0.2279, 0.6192, 0.2257, 0.1257, 0.2217, 0.1278, 0.2266, 0.6192, 0.2257, 0.1257, 0.2217, 0.6192, 0.2257, 0.615, 0.2237, 0.1257, 0.2217, 0.615, 0.2237, 0.6115, 0.2221, 0.1257, 0.2217, 0.6115, 0.2221, 0.6087, 0.2208, 0.1219, 0.2129, 0.1257, 0.2217, 0.6087, 0.2208, 0.1219, 0.2129, 0.6087, 0.2208, 0.606, 0.2196, 0.1219, 0.2129, 0.606, 0.2196, 0.603, 0.2183, 0.1219, 0.2129, 0.603, 0.2183, 0.5998, 0.217, 0.1219, 0.2129, 0.5998, 0.217, 0.5963, 0.2156, 0.1219, 0.2129, 0.5963, 0.2156, 0.5926, 0.2143, 0.1219, 0.2129, 0.5926, 0.2143, 0.5888, 0.2129, 0.1219, 0.2129, 0.5888, 0.2129, 0.5849, 0.2116, 0.1188, 0.2057, 0.1219, 0.2129, 0.5849, 0.2116, 0.1188, 0.2057, 0.5849, 0.2116, 0.581, 0.2103, 0.1188, 0.2057, 0.581, 0.2103, 0.5771, 0.209, 0.1188, 0.2057, 0.5771, 0.209, 0.5732, 0.2079, 0.1188, 0.2057, 0.5732, 0.2079, 0.5695, 0.2068, 0.1188, 0.2057, 0.5695, 0.2068, 0.566, 0.2058, 0.1188, 0.2057, 0.566, 0.2058, 0.5624, 0.2048, 0.1164, 0.2, 0.1188, 0.2057, 0.5624, 0.2048, 0.1164, 0.2, 0.5624, 0.2048, 0.5587, 0.2038, 0.1164, 0.2, 0.5587, 0.2038, 0.5548, 0.2028, 0.1164, 0.2, 0.5548, 0.2028, 0.5508, 0.2017, 0.1164, 0.2, 0.5508, 0.2017, 0.5467, 0.2006, 0.1164, 0.2, 0.5467, 0.2006, 0.5427, 0.1995, 0.1149, 0.1955, 0.1164, 0.2, 0.5427, 0.1995, 0.1149, 0.1955, 0.5427, 0.1995, 0.5388, 0.1985, 0.1149, 0.1955, 0.5388, 0.1985, 0.5349, 0.1974, 0.1149, 0.1955, 0.5349, 0.1974, 0.5313, 0.1965, 0.1149, 0.1955, 0.5313, 0.1965, 0.5279, 0.1955, 0.1149, 0.1955, 0.5279, 0.1955, 0.5247, 0.1947, 0.1142, 0.192, 0.1149, 0.1955, 0.5247, 0.1947, 0.1142, 0.192, 0.5247, 0.1947, 0.5219, 0.1939, 0.1142, 0.192, 0.5219, 0.1939, 0.5079, 0.1901, 0.1145, 0.1894, 0.1142, 0.192, 0.5079, 0.1901, 0.1145, 0.1894, 0.5079, 0.1901, 0.4956, 0.1867, 0.1159, 0.1874, 0.1145, 0.1894, 0.4956, 0.1867, 0.1183, 0.1858, 0.1159, 0.1874, 0.4956, 0.1867, 0.1183, 0.1858, 0.4956, 0.1867, 0.485, 0.1839, 0.122, 0.1844, 0.1183, 0.1858, 0.485, 0.1839, 0.1268, 0.1831, 0.122, 0.1844, 0.485, 0.1839, 0.1268, 0.1831, 0.485, 0.1839, 0.4758, 0.1815, 0.133, 0.1815, 0.1268, 0.1831, 0.4758, 0.1815, 0.1406, 0.1797, 0.133, 0.1815, 0.4758, 0.1815, 0.1406, 0.1797, 0.4758, 0.1815, 0.4679, 0.1795, 0.1438, 0.1789, 0.1406, 0.1797, 0.4679, 0.1795, 0.1438, 0.1789, 0.4679, 0.1795, 0.4612, 0.1778, 0.1472, 0.1781, 0.1438, 0.1789, 0.4612, 0.1778, 0.1507, 0.1774, 0.1472, 0.1781, 0.4612, 0.1778, 0.1507, 0.1774, 0.4612, 0.1778, 0.4555, 0.1765, 0.1544, 0.1766, 0.1507, 0.1774, 0.4555, 0.1765, 0.1581, 0.1759, 0.1544, 0.1766, 0.4555, 0.1765, 0.1581, 0.1759, 0.4555, 0.1765, 0.4505, 0.1754, 0.1619, 0.1753, 0.1581, 0.1759, 0.4505, 0.1754, 0.1619, 0.1753, 0.4505, 0.1754, 0.4462, 0.1746, 0.1657, 0.1746, 0.1619, 0.1753, 0.4462, 0.1746, 0.1694, 0.1741, 0.1657, 0.1746, 0.4462, 0.1746, 0.1694, 0.1741, 0.4462, 0.1746, 0.4424, 0.174, 0.1731, 0.1736, 0.1694, 0.1741, 0.4424, 0.174, 0.1731, 0.1736, 0.4424, 0.174, 0.4389, 0.1736, 0.1767, 0.1731, 0.1731, 0.1736, 0.4389, 0.1736, 0.1767, 0.1731, 0.4389, 0.1736, 0.4356, 0.1732, 0.1767, 0.1731, 0.4356, 0.1732, 0.4334, 0.1731, 0.1801, 0.1728, 0.1767, 0.1731, 0.4334, 0.1731, 0.1801, 0.1728, 0.4334, 0.1731, 0.4307, 0.1728, 0.1801, 0.1728, 0.4307, 0.1728, 0.4277, 0.1726, 0.1833, 0.1725, 0.1801, 0.1728, 0.4277, 0.1726, 0.1833, 0.1725, 0.4277, 0.1726, 0.4244, 0.1723, 0.1927, 0.1717, 0.1833, 0.1725, 0.4244, 0.1723, 0.1927, 0.1717, 0.4244, 0.1723, 0.4209, 0.172, 0.1927, 0.1717, 0.4209, 0.172, 0.4171, 0.1717, 0.2019, 0.1709, 0.1927, 0.1717, 0.4171, 0.1717, 0.2019, 0.1709, 0.4171, 0.1717, 0.4131, 0.1713, 0.2019, 0.1709, 0.4131, 0.1713, 0.4091, 0.171, 0.2019, 0.1709, 0.4091, 0.171, 0.405, 0.1706, 0.2108, 0.1702, 0.2019, 0.1709, 0.405, 0.1706, 0.2108, 0.1702, 0.405, 0.1706, 0.4009, 0.1703, 0.2108, 0.1702, 0.4009, 0.1703, 0.3969, 0.1699, 0.2194, 0.1694, 0.2108, 0.1702, 0.3969, 0.1699, 0.2194, 0.1694, 0.3969, 0.1699, 0.3929, 0.1695, 0.2194, 0.1694, 0.3929, 0.1695, 0.3889, 0.1692, 0.2277, 0.1687, 0.2194, 0.1694, 0.3889, 0.1692, 0.2277, 0.1687, 0.3889, 0.1692, 0.3846, 0.1688, 0.2277, 0.1687, 0.3846, 0.1688, 0.3801, 0.1684, 0.2357, 0.168, 0.2277, 0.1687, 0.3801, 0.1684, 0.2357, 0.168, 0.3801, 0.1684, 0.3755, 0.168, 0.2434, 0.1673, 0.2357, 0.168, 0.3755, 0.168, 0.2434, 0.1673, 0.3755, 0.168, 0.3708, 0.1676, 0.2434, 0.1673, 0.3708, 0.1676, 0.3661, 0.1672, 0.2509, 0.1666, 0.2434, 0.1673, 0.3661, 0.1672, 0.2509, 0.1666, 0.3661, 0.1672, 0.3614, 0.1668, 0.2509, 0.1666, 0.3614, 0.1668, 0.3569, 0.1664, 0.258, 0.166, 0.2509, 0.1666, 0.3569, 0.1664, 0.258, 0.166, 0.3569, 0.1664, 0.3525, 0.166, 0.258, 0.166, 0.3525, 0.166, 0.3484, 0.1657, 0.2648, 0.1653, 0.258, 0.166, 0.3484, 0.1657, 0.2648, 0.1653, 0.3484, 0.1657, 0.3446, 0.1653, 0.2648, 0.1653, 0.3446, 0.1653, 0.3411, 0.165, 0.2713, 0.1647, 0.2648, 0.1653, 0.3411, 0.165, 0.2713, 0.1647, 0.3411, 0.165, 0.3379, 0.1648, 0.2713, 0.1647, 0.3379, 0.1648, 0.3346, 0.1645, 0.2775, 0.1641, 0.2713, 0.1647, 0.3346, 0.1645, 0.2775, 0.1641, 0.3346, 0.1645, 0.3313, 0.1642, 0.2775, 0.1641, 0.3313, 0.1642, 0.3281, 0.164, 0.2808, 0.1638, 0.2775, 0.1641, 0.3281, 0.164, 0.2808, 0.1638, 0.3281, 0.164, 0.325, 0.1637, 0.2841, 0.1635, 0.2808, 0.1638, 0.325, 0.1637, 0.2841, 0.1635, 0.325, 0.1637, 0.3221, 0.1635, 0.2874, 0.1632, 0.2841, 0.1635, 0.3221, 0.1635, 0.2874, 0.1632, 0.3221, 0.1635, 0.3193, 0.1632, 0.2874, 0.1632, 0.3193, 0.1632, 0.3167, 0.163, 0.2906, 0.163, 0.2874, 0.1632, 0.3167, 0.163, 0.2906, 0.163, 0.3167, 0.163, 0.3144, 0.1628, 0.2937, 0.1628, 0.2906, 0.163, 0.3144, 0.1628, 0.2937, 0.1628, 0.3144, 0.1628, 0.3124, 0.1626, 0.2966, 0.1626, 0.2937, 0.1628, 0.3124, 0.1626, 0.2966, 0.1626, 0.3124, 0.1626, 0.3107, 0.1625, 0.2994, 0.1625, 0.2966, 0.1626, 0.3107, 0.1625, 0.2994, 0.1625, 0.3107, 0.1625, 0.3093, 0.1624, 0.302, 0.1624, 0.2994, 0.1625, 0.3093, 0.1624, 0.302, 0.1624, 0.3093, 0.1624, 0.308, 0.1623, 0.3043, 0.1623, 0.302, 0.1624, 0.308, 0.1623, 0.3043, 0.1623, 0.308, 0.1623, 0.3063, 0.1623, 0.596, 0.8277, 0.5965, 0.828, 0.5965, 0.828, 0.596, 0.8277, 0.5965, 0.828, 0.6004, 0.8251, 0.6004, 0.8251, 0.5965, 0.828, 0.5951, 0.8264, 0.596, 0.8277, 0.596, 0.8277, 0.5951, 0.8264, 0.5939, 0.8237, 0.5951, 0.8264, 0.5951, 0.8264, 0.5939, 0.8237, 0.6004, 0.8251, 0.6105, 0.8168, 0.6105, 0.8168, 0.6004, 0.8251, 0.5921, 0.8192, 0.5939, 0.8237, 0.5939, 0.8237, 0.5921, 0.8192, 0.5896, 0.8125, 0.5921, 0.8192, 0.5921, 0.8192, 0.5896, 0.8125, 0.6105, 0.8168, 0.6258, 0.8043, 0.6258, 0.8043, 0.6105, 0.8168, 0.5863, 0.8032, 0.5896, 0.8125, 0.5896, 0.8125, 0.5863, 0.8032, 0.6258, 0.8043, 0.6451, 0.7884, 0.6451, 0.7884, 0.6258, 0.8043, 0.582, 0.7908, 0.5863, 0.8032, 0.5863, 0.8032, 0.582, 0.7908, 0.5766, 0.775, 0.582, 0.7908, 0.582, 0.7908, 0.5766, 0.775, 0.6451, 0.7884, 0.6673, 0.7701, 0.6673, 0.7701, 0.6451, 0.7884, 0.5699, 0.7553, 0.5766, 0.775, 0.5766, 0.775, 0.5699, 0.7553, 0.6673, 0.7701, 0.6911, 0.7505, 0.6911, 0.7505, 0.6673, 0.7701, 0.5618, 0.7313, 0.5699, 0.7553, 0.5699, 0.7553, 0.5618, 0.7313, 0.6911, 0.7505, 0.7154, 0.7303, 0.7154, 0.7303, 0.6911, 0.7505, 0.5521, 0.7026, 0.5618, 0.7313, 0.5618, 0.7313, 0.5521, 0.7026, 0.7154, 0.7303, 0.739, 0.7107, 0.739, 0.7107, 0.7154, 0.7303, 0.739, 0.7107, 0.7608, 0.6926, 0.7608, 0.6926, 0.739, 0.7107, 0.5407, 0.6687, 0.5521, 0.7026, 0.5521, 0.7026, 0.5407, 0.6687, 0.7608, 0.6926, 0.7796, 0.6769, 0.7796, 0.6769, 0.7608, 0.6926, 0.7796, 0.6769, 0.7942, 0.6646, 0.7942, 0.6646, 0.7796, 0.6769, 0.5289, 0.6338, 0.5407, 0.6687, 0.5407, 0.6687, 0.5289, 0.6338, 0.7942, 0.6646, 0.8035, 0.6567, 0.8035, 0.6567, 0.7942, 0.6646, 0.8035, 0.6567, 0.8043, 0.656, 0.8043, 0.656, 0.8035, 0.6567, 0.8043, 0.656, 0.8053, 0.6552, 0.8053, 0.6552, 0.8043, 0.656, 0.8053, 0.6552, 0.8065, 0.6542, 0.8065, 0.6542, 0.8053, 0.6552, 0.8065, 0.6542, 0.808, 0.653, 0.808, 0.653, 0.8065, 0.6542, 0.808, 0.653, 0.8095, 0.6516, 0.8095, 0.6516, 0.808, 0.653, 0.8095, 0.6516, 0.8113, 0.6502, 0.8113, 0.6502, 0.8095, 0.6516, 0.8113, 0.6502, 0.8132, 0.6486, 0.8132, 0.6486, 0.8113, 0.6502, 0.8132, 0.6486, 0.8151, 0.647, 0.8151, 0.647, 0.8132, 0.6486, 0.8151, 0.647, 0.8172, 0.6453, 0.8172, 0.6453, 0.8151, 0.647, 0.8172, 0.6453, 0.8193, 0.6435, 0.8193, 0.6435, 0.8172, 0.6453, 0.8193, 0.6435, 0.8214, 0.6418, 0.8214, 0.6418, 0.8193, 0.6435, 0.8214, 0.6418, 0.8235, 0.64, 0.8235, 0.64, 0.8214, 0.6418, 0.8235, 0.64, 0.8279, 0.6364, 0.8279, 0.6364, 0.8235, 0.64, 0.8279, 0.6364, 0.8317, 0.6332, 0.8317, 0.6332, 0.8279, 0.6364, 0.5274, 0.633, 0.5289, 0.6338, 0.5289, 0.6338, 0.5274, 0.633, 0.8317, 0.6332, 0.8352, 0.6304, 0.8352, 0.6304, 0.8317, 0.6332, 0.5233, 0.6305, 0.5274, 0.633, 0.5274, 0.633, 0.5233, 0.6305, 0.5171, 0.6268, 0.5233, 0.6305, 0.5233, 0.6305, 0.5171, 0.6268, 0.8352, 0.6304, 0.8383, 0.6278, 0.8383, 0.6278, 0.8352, 0.6304, 0.8383, 0.6278, 0.841, 0.6255, 0.841, 0.6255, 0.8383, 0.6278, 0.5093, 0.6221, 0.5171, 0.6268, 0.5171, 0.6268, 0.5093, 0.6221, 0.841, 0.6255, 0.8435, 0.6234, 0.8435, 0.6234, 0.841, 0.6255, 0.8435, 0.6234, 0.8458, 0.6215, 0.8458, 0.6215, 0.8435, 0.6234, 0.5004, 0.6168, 0.5093, 0.6221, 0.5093, 0.6221, 0.5004, 0.6168, 0.8458, 0.6215, 0.8479, 0.6197, 0.8479, 0.6197, 0.8458, 0.6215, 0.8479, 0.6197, 0.8499, 0.6179, 0.8499, 0.6179, 0.8479, 0.6197, 0.8499, 0.6179, 0.8519, 0.6162, 0.8519, 0.6162, 0.8499, 0.6179, 0.4911, 0.6112, 0.5004, 0.6168, 0.5004, 0.6168, 0.4911, 0.6112, 0.8519, 0.6162, 0.8538, 0.6145, 0.8538, 0.6145, 0.8519, 0.6162, 0.8538, 0.6145, 0.8558, 0.6127, 0.8558, 0.6127, 0.8538, 0.6145, 0.8558, 0.6127, 0.856, 0.6126, 0.856, 0.6126, 0.8558, 0.6127, 0.856, 0.6126, 0.8563, 0.6123, 0.8563, 0.6123, 0.856, 0.6126, 0.8563, 0.6123, 0.8568, 0.6119, 0.8568, 0.6119, 0.8563, 0.6123, 0.8568, 0.6119, 0.8574, 0.6113, 0.8574, 0.6113, 0.8568, 0.6119, 0.8574, 0.6113, 0.8582, 0.6107, 0.8582, 0.6107, 0.8574, 0.6113, 0.4817, 0.6056, 0.4911, 0.6112, 0.4911, 0.6112, 0.4817, 0.6056, 0.8582, 0.6107, 0.8589, 0.61, 0.8589, 0.61, 0.8582, 0.6107, 0.8589, 0.61, 0.8597, 0.6093, 0.8597, 0.6093, 0.8589, 0.61, 0.8597, 0.6093, 0.8604, 0.6087, 0.8604, 0.6087, 0.8597, 0.6093, 0.8604, 0.6087, 0.861, 0.6081, 0.861, 0.6081, 0.8604, 0.6087, 0.861, 0.6081, 0.8616, 0.6076, 0.8616, 0.6076, 0.861, 0.6081, 0.8616, 0.6076, 0.8619, 0.6073, 0.8619, 0.6073, 0.8616, 0.6076, 0.8619, 0.6073, 0.862, 0.6072, 0.862, 0.6072, 0.8619, 0.6073, 0.862, 0.6072, 0.8736, 0.5383, 0.8736, 0.5383, 0.862, 0.6072, 0.4728, 0.6003, 0.4817, 0.6056, 0.4817, 0.6056, 0.4728, 0.6003, 0.465, 0.5957, 0.4728, 0.6003, 0.4728, 0.6003, 0.465, 0.5957, 0.4588, 0.5919, 0.465, 0.5957, 0.465, 0.5957, 0.4588, 0.5919, 0.4547, 0.5895, 0.4588, 0.5919, 0.4588, 0.5919, 0.4547, 0.5895, 0.4532, 0.5886, 0.4547, 0.5895, 0.4547, 0.5895, 0.4532, 0.5886, 0.4366, 0.5787, 0.4532, 0.5886, 0.4532, 0.5886, 0.4366, 0.5787, 0.4212, 0.5695, 0.4366, 0.5787, 0.4366, 0.5787, 0.4212, 0.5695, 0.4065, 0.5607, 0.4212, 0.5695, 0.4212, 0.5695, 0.4065, 0.5607, 0.3924, 0.5523, 0.4065, 0.5607, 0.4065, 0.5607, 0.3924, 0.5523, 0.3784, 0.544, 0.3924, 0.5523, 0.3924, 0.5523, 0.3784, 0.544, 0.3642, 0.5356, 0.3784, 0.544, 0.3784, 0.544, 0.3642, 0.5356, 0.8736, 0.5383, 0.8752, 0.5288, 0.8752, 0.5288, 0.8736, 0.5383, 0.3495, 0.5268, 0.3642, 0.5356, 0.3642, 0.5356, 0.3495, 0.5268, 0.8752, 0.5288, 0.8768, 0.5194, 0.8768, 0.5194, 0.8752, 0.5288, 0.3338, 0.5176, 0.3495, 0.5268, 0.3495, 0.5268, 0.3338, 0.5176, 0.8768, 0.5194, 0.8784, 0.5102, 0.8784, 0.5102, 0.8768, 0.5194, 0.317, 0.5076, 0.3338, 0.5176, 0.3338, 0.5176, 0.317, 0.5076, 0.8784, 0.5102, 0.8799, 0.5013, 0.8799, 0.5013, 0.8784, 0.5102, 0.2985, 0.4967, 0.317, 0.5076, 0.317, 0.5076, 0.2985, 0.4967, 0.8799, 0.5013, 0.8813, 0.4928, 0.8813, 0.4928, 0.8799, 0.5013, 0.2782, 0.4847, 0.2985, 0.4967, 0.2985, 0.4967, 0.2782, 0.4847, 0.8813, 0.4928, 0.8827, 0.4847, 0.8827, 0.4847, 0.8813, 0.4928, 0.8827, 0.4847, 0.8839, 0.4773, 0.8839, 0.4773, 0.8827, 0.4847, 0.2555, 0.4713, 0.2782, 0.4847, 0.2782, 0.4847, 0.2555, 0.4713, 0.8839, 0.4773, 0.885, 0.4706, 0.885, 0.4706, 0.8839, 0.4773, 0.2487, 0.4673, 0.2555, 0.4713, 0.2555, 0.4713, 0.2487, 0.4673, 0.885, 0.4706, 0.886, 0.4647, 0.886, 0.4647, 0.885, 0.4706, 0.2429, 0.4638, 0.2487, 0.4673, 0.2487, 0.4673, 0.2429, 0.4638, 0.886, 0.4647, 0.8868, 0.4597, 0.8868, 0.4597, 0.886, 0.4647, 0.238, 0.4608, 0.2429, 0.4638, 0.2429, 0.4638, 0.238, 0.4608, 0.2338, 0.4582, 0.238, 0.4608, 0.238, 0.4608, 0.2338, 0.4582, 0.8868, 0.4597, 0.8875, 0.4558, 0.8875, 0.4558, 0.8868, 0.4597, 0.2304, 0.456, 0.2338, 0.4582, 0.2338, 0.4582, 0.2304, 0.456, 0.2276, 0.454, 0.2304, 0.456, 0.2304, 0.456, 0.2276, 0.454, 0.8875, 0.4558, 0.888, 0.4529, 0.888, 0.4529, 0.8875, 0.4558, 0.2254, 0.4523, 0.2276, 0.454, 0.2276, 0.454, 0.2254, 0.4523, 0.888, 0.4529, 0.8883, 0.4506, 0.8883, 0.4506, 0.888, 0.4529, 0.2237, 0.4508, 0.2254, 0.4523, 0.2254, 0.4523, 0.2237, 0.4508, 0.2224, 0.4494, 0.2237, 0.4508, 0.2237, 0.4508, 0.2224, 0.4494, 0.8883, 0.4506, 0.8888, 0.4482, 0.8888, 0.4482, 0.8883, 0.4506, 0.2213, 0.448, 0.2224, 0.4494, 0.2224, 0.4494, 0.2213, 0.448, 0.8888, 0.4482, 0.8892, 0.4456, 0.8892, 0.4456, 0.8888, 0.4482, 0.2205, 0.4466, 0.2213, 0.448, 0.2213, 0.448, 0.2205, 0.4466, 0.2199, 0.4452, 0.2205, 0.4466, 0.2205, 0.4466, 0.2199, 0.4452, 0.8892, 0.4456, 0.8896, 0.443, 0.8896, 0.443, 0.8892, 0.4456, 0.2194, 0.4439, 0.2199, 0.4452, 0.2199, 0.4452, 0.2194, 0.4439, 0.2185, 0.4419, 0.2194, 0.4439, 0.2194, 0.4439, 0.2185, 0.4419, 0.8896, 0.443, 0.8901, 0.4404, 0.8901, 0.4404, 0.8896, 0.443, 0.2174, 0.4392, 0.2185, 0.4419, 0.2185, 0.4419, 0.2174, 0.4392, 0.8901, 0.4404, 0.8905, 0.4377, 0.8905, 0.4377, 0.8901, 0.4404, 0.2161, 0.436, 0.2174, 0.4392, 0.2174, 0.4392, 0.2161, 0.436, 0.8905, 0.4377, 0.8909, 0.4351, 0.8909, 0.4351, 0.8905, 0.4377, 0.2145, 0.4323, 0.2161, 0.436, 0.2161, 0.436, 0.2145, 0.4323, 0.8909, 0.4351, 0.8914, 0.4326, 0.8914, 0.4326, 0.8909, 0.4351, 0.8914, 0.4326, 0.8918, 0.4303, 0.8918, 0.4303, 0.8914, 0.4326, 0.2128, 0.4281, 0.2145, 0.4323, 0.2145, 0.4323, 0.2128, 0.4281, 0.8918, 0.4303, 0.8921, 0.428, 0.8921, 0.428, 0.8918, 0.4303, 0.2108, 0.4235, 0.2128, 0.4281, 0.2128, 0.4281, 0.2108, 0.4235, 0.8921, 0.428, 0.8925, 0.426, 0.8925, 0.426, 0.8921, 0.428, 0.8925, 0.426, 0.8928, 0.4241, 0.8928, 0.4241, 0.8925, 0.426, 0.8928, 0.4241, 0.8929, 0.4239, 0.8929, 0.4239, 0.8928, 0.4241, 0.8929, 0.4239, 0.893, 0.4232, 0.893, 0.4232, 0.8929, 0.4239, 0.2088, 0.4186, 0.2108, 0.4235, 0.2108, 0.4235, 0.2088, 0.4186, 0.893, 0.4232, 0.8932, 0.4222, 0.8932, 0.4222, 0.893, 0.4232, 0.8932, 0.4222, 0.8934, 0.4209, 0.8934, 0.4209, 0.8932, 0.4222, 0.8934, 0.4209, 0.8936, 0.4194, 0.8936, 0.4194, 0.8934, 0.4209, 0.8936, 0.4194, 0.8939, 0.4179, 0.8939, 0.4179, 0.8936, 0.4194, 0.2066, 0.4134, 0.2088, 0.4186, 0.2088, 0.4186, 0.2066, 0.4134, 0.8939, 0.4179, 0.8942, 0.4164, 0.8942, 0.4164, 0.8939, 0.4179, 0.8942, 0.4164, 0.8944, 0.4149, 0.8944, 0.4149, 0.8942, 0.4164, 0.8944, 0.4149, 0.8946, 0.4136, 0.8946, 0.4136, 0.8944, 0.4149, 0.8946, 0.4136, 0.8948, 0.4126, 0.8948, 0.4126, 0.8946, 0.4136, 0.2043, 0.4079, 0.2066, 0.4134, 0.2066, 0.4134, 0.2043, 0.4079, 0.8948, 0.4126, 0.8949, 0.4119, 0.8949, 0.4119, 0.8948, 0.4126, 0.8949, 0.4119, 0.895, 0.4117, 0.895, 0.4117, 0.8949, 0.4119, 0.895, 0.4117, 0.8642, 0.3814, 0.8642, 0.3814, 0.895, 0.4117, 0.2019, 0.4023, 0.2043, 0.4079, 0.2043, 0.4079, 0.2019, 0.4023, 0.1995, 0.3966, 0.2019, 0.4023, 0.2019, 0.4023, 0.1995, 0.3966, 0.1969, 0.3905, 0.1995, 0.3966, 0.1995, 0.3966, 0.1969, 0.3905, 0.1941, 0.3838, 0.1969, 0.3905, 0.1969, 0.3905, 0.1941, 0.3838, 0.191, 0.3765, 0.1941, 0.3838, 0.1941, 0.3838, 0.191, 0.3765, 0.8642, 0.3814, 0.8574, 0.3747, 0.8574, 0.3747, 0.8642, 0.3814, 0.1877, 0.3687, 0.191, 0.3765, 0.191, 0.3765, 0.1877, 0.3687, 0.8574, 0.3747, 0.8513, 0.3688, 0.8513, 0.3688, 0.8574, 0.3747, 0.8513, 0.3688, 0.8458, 0.3636, 0.8458, 0.3636, 0.8513, 0.3688, 0.1843, 0.3607, 0.1877, 0.3687, 0.1877, 0.3687, 0.1843, 0.3607, 0.8458, 0.3636, 0.8405, 0.3589, 0.8405, 0.3589, 0.8458, 0.3636, 0.1809, 0.3524, 0.1843, 0.3607, 0.1843, 0.3607, 0.1809, 0.3524, 0.8405, 0.3589, 0.8353, 0.3544, 0.8353, 0.3544, 0.8405, 0.3589, 0.8353, 0.3544, 0.8298, 0.3499, 0.8298, 0.3499, 0.8353, 0.3544, 0.1773, 0.3441, 0.1809, 0.3524, 0.1809, 0.3524, 0.1773, 0.3441, 0.8298, 0.3499, 0.8238, 0.3452, 0.8238, 0.3452, 0.8298, 0.3499, 0.8238, 0.3452, 0.817, 0.3402, 0.817, 0.3402, 0.8238, 0.3452, 0.1738, 0.3358, 0.1773, 0.3441, 0.1773, 0.3441, 0.1738, 0.3358, 0.817, 0.3402, 0.8091, 0.3345, 0.8091, 0.3345, 0.817, 0.3402, 0.1704, 0.3276, 0.1738, 0.3358, 0.1738, 0.3358, 0.1704, 0.3276, 0.8091, 0.3345, 0.7998, 0.328, 0.7998, 0.328, 0.8091, 0.3345, 0.7998, 0.328, 0.789, 0.3204, 0.789, 0.3204, 0.7998, 0.328, 0.167, 0.3196, 0.1704, 0.3276, 0.1704, 0.3276, 0.167, 0.3196, 0.789, 0.3204, 0.7763, 0.3116, 0.7763, 0.3116, 0.789, 0.3204, 0.1638, 0.312, 0.167, 0.3196, 0.167, 0.3196, 0.1638, 0.312, 0.1608, 0.3049, 0.1638, 0.312, 0.1638, 0.312, 0.1608, 0.3049, 0.7763, 0.3116, 0.7752, 0.3108, 0.7752, 0.3108, 0.7763, 0.3116, 0.7752, 0.3108, 0.772, 0.3087, 0.772, 0.3087, 0.7752, 0.3108, 0.772, 0.3087, 0.7673, 0.3054, 0.7673, 0.3054, 0.772, 0.3087, 0.7673, 0.3054, 0.7614, 0.3013, 0.7614, 0.3013, 0.7673, 0.3054, 0.1579, 0.2978, 0.1608, 0.3049, 0.1608, 0.3049, 0.1579, 0.2978, 0.7614, 0.3013, 0.7548, 0.2967, 0.7548, 0.2967, 0.7614, 0.3013, 0.1548, 0.2905, 0.1579, 0.2978, 0.1579, 0.2978, 0.1548, 0.2905, 0.7548, 0.2967, 0.7477, 0.2918, 0.7477, 0.2918, 0.7548, 0.2967, 0.7477, 0.2918, 0.7406, 0.2869, 0.7406, 0.2869, 0.7477, 0.2918, 0.1516, 0.2829, 0.1548, 0.2905, 0.1548, 0.2905, 0.1516, 0.2829, 0.7406, 0.2869, 0.7339, 0.2823, 0.7339, 0.2823, 0.7406, 0.2869, 0.1483, 0.2752, 0.1516, 0.2829, 0.1516, 0.2829, 0.1483, 0.2752, 0.7339, 0.2823, 0.728, 0.2782, 0.728, 0.2782, 0.7339, 0.2823, 0.728, 0.2782, 0.7233, 0.275, 0.7233, 0.275, 0.728, 0.2782, 0.1451, 0.2675, 0.1483, 0.2752, 0.1483, 0.2752, 0.1451, 0.2675, 0.7233, 0.275, 0.7202, 0.2728, 0.7202, 0.2728, 0.7233, 0.275, 0.7202, 0.2728, 0.719, 0.272, 0.719, 0.272, 0.7202, 0.2728, 0.719, 0.272, 0.6727, 0.2505, 0.6727, 0.2505, 0.719, 0.272, 0.1418, 0.2598, 0.1451, 0.2675, 0.1451, 0.2675, 0.1418, 0.2598, 0.1387, 0.2524, 0.1418, 0.2598, 0.1418, 0.2598, 0.1387, 0.2524, 0.1357, 0.2453, 0.1387, 0.2524, 0.1387, 0.2524, 0.1357, 0.2453, 0.6727, 0.2505, 0.6663, 0.2476, 0.6663, 0.2476, 0.6727, 0.2505, 0.6663, 0.2476, 0.6598, 0.2446, 0.6598, 0.2446, 0.6663, 0.2476, 0.1328, 0.2385, 0.1357, 0.2453, 0.1357, 0.2453, 0.1328, 0.2385, 0.6598, 0.2446, 0.6533, 0.2416, 0.6533, 0.2416, 0.6598, 0.2446, 0.6533, 0.2416, 0.647, 0.2386, 0.647, 0.2386, 0.6533, 0.2416, 0.647, 0.2386, 0.6407, 0.2357, 0.6407, 0.2357, 0.647, 0.2386, 0.1302, 0.2323, 0.1328, 0.2385, 0.1328, 0.2385, 0.1302, 0.2323, 0.6407, 0.2357, 0.6348, 0.2329, 0.6348, 0.2329, 0.6407, 0.2357, 0.6348, 0.2329, 0.6292, 0.2303, 0.6292, 0.2303, 0.6348, 0.2329, 0.1278, 0.2266, 0.1302, 0.2323, 0.1302, 0.2323, 0.1278, 0.2266, 0.6292, 0.2303, 0.6239, 0.2279, 0.6239, 0.2279, 0.6292, 0.2303, 0.6239, 0.2279, 0.6192, 0.2257, 0.6192, 0.2257, 0.6239, 0.2279, 0.1257, 0.2217, 0.1278, 0.2266, 0.1278, 0.2266, 0.1257, 0.2217, 0.6192, 0.2257, 0.615, 0.2237, 0.615, 0.2237, 0.6192, 0.2257, 0.615, 0.2237, 0.6115, 0.2221, 0.6115, 0.2221, 0.615, 0.2237, 0.6115, 0.2221, 0.6087, 0.2208, 0.6087, 0.2208, 0.6115, 0.2221, 0.1219, 0.2129, 0.1257, 0.2217, 0.1257, 0.2217, 0.1219, 0.2129, 0.6087, 0.2208, 0.606, 0.2196, 0.606, 0.2196, 0.6087, 0.2208, 0.606, 0.2196, 0.603, 0.2183, 0.603, 0.2183, 0.606, 0.2196, 0.603, 0.2183, 0.5998, 0.217, 0.5998, 0.217, 0.603, 0.2183, 0.5998, 0.217, 0.5963, 0.2156, 0.5963, 0.2156, 0.5998, 0.217, 0.5963, 0.2156, 0.5926, 0.2143, 0.5926, 0.2143, 0.5963, 0.2156, 0.5926, 0.2143, 0.5888, 0.2129, 0.5888, 0.2129, 0.5926, 0.2143, 0.5888, 0.2129, 0.5849, 0.2116, 0.5849, 0.2116, 0.5888, 0.2129, 0.1188, 0.2057, 0.1219, 0.2129, 0.1219, 0.2129, 0.1188, 0.2057, 0.5849, 0.2116, 0.581, 0.2103, 0.581, 0.2103, 0.5849, 0.2116, 0.581, 0.2103, 0.5771, 0.209, 0.5771, 0.209, 0.581, 0.2103, 0.5771, 0.209, 0.5732, 0.2079, 0.5732, 0.2079, 0.5771, 0.209, 0.5732, 0.2079, 0.5695, 0.2068, 0.5695, 0.2068, 0.5732, 0.2079, 0.5695, 0.2068, 0.566, 0.2058, 0.566, 0.2058, 0.5695, 0.2068, 0.566, 0.2058, 0.5624, 0.2048, 0.5624, 0.2048, 0.566, 0.2058, 0.1164, 0.2, 0.1188, 0.2057, 0.1188, 0.2057, 0.1164, 0.2, 0.5624, 0.2048, 0.5587, 0.2038, 0.5587, 0.2038, 0.5624, 0.2048, 0.5587, 0.2038, 0.5548, 0.2028, 0.5548, 0.2028, 0.5587, 0.2038, 0.5548, 0.2028, 0.5508, 0.2017, 0.5508, 0.2017, 0.5548, 0.2028, 0.5508, 0.2017, 0.5467, 0.2006, 0.5467, 0.2006, 0.5508, 0.2017, 0.5467, 0.2006, 0.5427, 0.1995, 0.5427, 0.1995, 0.5467, 0.2006, 0.1149, 0.1955, 0.1164, 0.2, 0.1164, 0.2, 0.1149, 0.1955, 0.5427, 0.1995, 0.5388, 0.1985, 0.5388, 0.1985, 0.5427, 0.1995, 0.5388, 0.1985, 0.5349, 0.1974, 0.5349, 0.1974, 0.5388, 0.1985, 0.5349, 0.1974, 0.5313, 0.1965, 0.5313, 0.1965, 0.5349, 0.1974, 0.5313, 0.1965, 0.5279, 0.1955, 0.5279, 0.1955, 0.5313, 0.1965, 0.5279, 0.1955, 0.5247, 0.1947, 0.5247, 0.1947, 0.5279, 0.1955, 0.1142, 0.192, 0.1149, 0.1955, 0.1149, 0.1955, 0.1142, 0.192, 0.5247, 0.1947, 0.5219, 0.1939, 0.5219, 0.1939, 0.5247, 0.1947, 0.5219, 0.1939, 0.5079, 0.1901, 0.5079, 0.1901, 0.5219, 0.1939, 0.1145, 0.1894, 0.1142, 0.192, 0.1142, 0.192, 0.1145, 0.1894, 0.5079, 0.1901, 0.4956, 0.1867, 0.4956, 0.1867, 0.5079, 0.1901, 0.1159, 0.1874, 0.1145, 0.1894, 0.1145, 0.1894, 0.1159, 0.1874, 0.1183, 0.1858, 0.1159, 0.1874, 0.1159, 0.1874, 0.1183, 0.1858, 0.4956, 0.1867, 0.485, 0.1839, 0.485, 0.1839, 0.4956, 0.1867, 0.122, 0.1844, 0.1183, 0.1858, 0.1183, 0.1858, 0.122, 0.1844, 0.1268, 0.1831, 0.122, 0.1844, 0.122, 0.1844, 0.1268, 0.1831, 0.485, 0.1839, 0.4758, 0.1815, 0.4758, 0.1815, 0.485, 0.1839, 0.133, 0.1815, 0.1268, 0.1831, 0.1268, 0.1831, 0.133, 0.1815, 0.1406, 0.1797, 0.133, 0.1815, 0.133, 0.1815, 0.1406, 0.1797, 0.4758, 0.1815, 0.4679, 0.1795, 0.4679, 0.1795, 0.4758, 0.1815, 0.1438, 0.1789, 0.1406, 0.1797, 0.1406, 0.1797, 0.1438, 0.1789, 0.4679, 0.1795, 0.4612, 0.1778, 0.4612, 0.1778, 0.4679, 0.1795, 0.1472, 0.1781, 0.1438, 0.1789, 0.1438, 0.1789, 0.1472, 0.1781, 0.1507, 0.1774, 0.1472, 0.1781, 0.1472, 0.1781, 0.1507, 0.1774, 0.4612, 0.1778, 0.4555, 0.1765, 0.4555, 0.1765, 0.4612, 0.1778, 0.1544, 0.1766, 0.1507, 0.1774, 0.1507, 0.1774, 0.1544, 0.1766, 0.1581, 0.1759, 0.1544, 0.1766, 0.1544, 0.1766, 0.1581, 0.1759, 0.4555, 0.1765, 0.4505, 0.1754, 0.4505, 0.1754, 0.4555, 0.1765, 0.1619, 0.1753, 0.1581, 0.1759, 0.1581, 0.1759, 0.1619, 0.1753, 0.4505, 0.1754, 0.4462, 0.1746, 0.4462, 0.1746, 0.4505, 0.1754, 0.1657, 0.1746, 0.1619, 0.1753, 0.1619, 0.1753, 0.1657, 0.1746, 0.1694, 0.1741, 0.1657, 0.1746, 0.1657, 0.1746, 0.1694, 0.1741, 0.4462, 0.1746, 0.4424, 0.174, 0.4424, 0.174, 0.4462, 0.1746, 0.1731, 0.1736, 0.1694, 0.1741, 0.1694, 0.1741, 0.1731, 0.1736, 0.4424, 0.174, 0.4389, 0.1736, 0.4389, 0.1736, 0.4424, 0.174, 0.1767, 0.1731, 0.1731, 0.1736, 0.1731, 0.1736, 0.1767, 0.1731, 0.4389, 0.1736, 0.4356, 0.1732, 0.4356, 0.1732, 0.4389, 0.1736, 0.4356, 0.1732, 0.4334, 0.1731, 0.4334, 0.1731, 0.4356, 0.1732, 0.1801, 0.1728, 0.1767, 0.1731, 0.1767, 0.1731, 0.1801, 0.1728, 0.4334, 0.1731, 0.4307, 0.1728, 0.4307, 0.1728, 0.4334, 0.1731, 0.4307, 0.1728, 0.4277, 0.1726, 0.4277, 0.1726, 0.4307, 0.1728, 0.1833, 0.1725, 0.1801, 0.1728, 0.1801, 0.1728, 0.1833, 0.1725, 0.4277, 0.1726, 0.4244, 0.1723, 0.4244, 0.1723, 0.4277, 0.1726, 0.1927, 0.1717, 0.1833, 0.1725, 0.1833, 0.1725, 0.1927, 0.1717, 0.4244, 0.1723, 0.4209, 0.172, 0.4209, 0.172, 0.4244, 0.1723, 0.4209, 0.172, 0.4171, 0.1717, 0.4171, 0.1717, 0.4209, 0.172, 0.2019, 0.1709, 0.1927, 0.1717, 0.1927, 0.1717, 0.2019, 0.1709, 0.4171, 0.1717, 0.4131, 0.1713, 0.4131, 0.1713, 0.4171, 0.1717, 0.4131, 0.1713, 0.4091, 0.171, 0.4091, 0.171, 0.4131, 0.1713, 0.4091, 0.171, 0.405, 0.1706, 0.405, 0.1706, 0.4091, 0.171, 0.2108, 0.1702, 0.2019, 0.1709, 0.2019, 0.1709, 0.2108, 0.1702, 0.405, 0.1706, 0.4009, 0.1703, 0.4009, 0.1703, 0.405, 0.1706, 0.4009, 0.1703, 0.3969, 0.1699, 0.3969, 0.1699, 0.4009, 0.1703, 0.2194, 0.1694, 0.2108, 0.1702, 0.2108, 0.1702, 0.2194, 0.1694, 0.3969, 0.1699, 0.3929, 0.1695, 0.3929, 0.1695, 0.3969, 0.1699, 0.3929, 0.1695, 0.3889, 0.1692, 0.3889, 0.1692, 0.3929, 0.1695, 0.2277, 0.1687, 0.2194, 0.1694, 0.2194, 0.1694, 0.2277, 0.1687, 0.3889, 0.1692, 0.3846, 0.1688, 0.3846, 0.1688, 0.3889, 0.1692, 0.3846, 0.1688, 0.3801, 0.1684, 0.3801, 0.1684, 0.3846, 0.1688, 0.2357, 0.168, 0.2277, 0.1687, 0.2277, 0.1687, 0.2357, 0.168, 0.3801, 0.1684, 0.3755, 0.168, 0.3755, 0.168, 0.3801, 0.1684, 0.2434, 0.1673, 0.2357, 0.168, 0.2357, 0.168, 0.2434, 0.1673, 0.3755, 0.168, 0.3708, 0.1676, 0.3708, 0.1676, 0.3755, 0.168, 0.3708, 0.1676, 0.3661, 0.1672, 0.3661, 0.1672, 0.3708, 0.1676, 0.2509, 0.1666, 0.2434, 0.1673, 0.2434, 0.1673, 0.2509, 0.1666, 0.3661, 0.1672, 0.3614, 0.1668, 0.3614, 0.1668, 0.3661, 0.1672, 0.3614, 0.1668, 0.3569, 0.1664, 0.3569, 0.1664, 0.3614, 0.1668, 0.258, 0.166, 0.2509, 0.1666, 0.2509, 0.1666, 0.258, 0.166, 0.3569, 0.1664, 0.3525, 0.166, 0.3525, 0.166, 0.3569, 0.1664, 0.3525, 0.166, 0.3484, 0.1657, 0.3484, 0.1657, 0.3525, 0.166, 0.2648, 0.1653, 0.258, 0.166, 0.258, 0.166, 0.2648, 0.1653, 0.3484, 0.1657, 0.3446, 0.1653, 0.3446, 0.1653, 0.3484, 0.1657, 0.3446, 0.1653, 0.3411, 0.165, 0.3411, 0.165, 0.3446, 0.1653, 0.2713, 0.1647, 0.2648, 0.1653, 0.2648, 0.1653, 0.2713, 0.1647, 0.3411, 0.165, 0.3379, 0.1648, 0.3379, 0.1648, 0.3411, 0.165, 0.3379, 0.1648, 0.3346, 0.1645, 0.3346, 0.1645, 0.3379, 0.1648, 0.2775, 0.1641, 0.2713, 0.1647, 0.2713, 0.1647, 0.2775, 0.1641, 0.3346, 0.1645, 0.3313, 0.1642, 0.3313, 0.1642, 0.3346, 0.1645, 0.3313, 0.1642, 0.3281, 0.164, 0.3281, 0.164, 0.3313, 0.1642, 0.2808, 0.1638, 0.2775, 0.1641, 0.2775, 0.1641, 0.2808, 0.1638, 0.3281, 0.164, 0.325, 0.1637, 0.325, 0.1637, 0.3281, 0.164, 0.2841, 0.1635, 0.2808, 0.1638, 0.2808, 0.1638, 0.2841, 0.1635, 0.325, 0.1637, 0.3221, 0.1635, 0.3221, 0.1635, 0.325, 0.1637, 0.2874, 0.1632, 0.2841, 0.1635, 0.2841, 0.1635, 0.2874, 0.1632, 0.3221, 0.1635, 0.3193, 0.1632, 0.3193, 0.1632, 0.3221, 0.1635, 0.3193, 0.1632, 0.3167, 0.163, 0.3167, 0.163, 0.3193, 0.1632, 0.2906, 0.163, 0.2874, 0.1632, 0.2874, 0.1632, 0.2906, 0.163, 0.3167, 0.163, 0.3144, 0.1628, 0.3144, 0.1628, 0.3167, 0.163, 0.2937, 0.1628, 0.2906, 0.163, 0.2906, 0.163, 0.2937, 0.1628, 0.3144, 0.1628, 0.3124, 0.1626, 0.3124, 0.1626, 0.3144, 0.1628, 0.2966, 0.1626, 0.2937, 0.1628, 0.2937, 0.1628, 0.2966, 0.1626, 0.3124, 0.1626, 0.3107, 0.1625, 0.3107, 0.1625, 0.3124, 0.1626, 0.2994, 0.1625, 0.2966, 0.1626, 0.2966, 0.1626, 0.2994, 0.1625, 0.3107, 0.1625, 0.3093, 0.1624, 0.3093, 0.1624, 0.3107, 0.1625, 0.302, 0.1624, 0.2994, 0.1625, 0.2994, 0.1625, 0.302, 0.1624, 0.3093, 0.1624, 0.308, 0.1623, 0.308, 0.1623, 0.3093, 0.1624, 0.3043, 0.1623, 0.302, 0.1624, 0.302, 0.1624, 0.3043, 0.1623, 0.3063, 0.1623, 0.3043, 0.1623, 0.3043, 0.1623, 0.3063, 0.1623, 0.308, 0.1623, 0.3063, 0.1623, 0.3063, 0.1623, 0.308, 0.1623])
me_path1587.materials.append(mat_svgmat_003)
me_path1587.use_remesh_fix_poles = True
me_path1587.use_remesh_preserve_attributes = False
me_path1587.update()

# ---- objects
ob_path1587 = bpy.data.objects.new('path1587', me_path1587)

# ---- transforms, parenting, visibility, modifiers, constraints
ob_path1587.location = (-0.68, -0.58, 0.0)
ob_path1587.scale = (10.0, 10.0, 10.0)

# ---- collection membership
col_stencil_svg.objects.link(ob_path1587)

# ---- scene / render settings (as saved in the file)
scene.frame_start = 1; scene.frame_end = 250; scene.frame_set(1)
scene.render.engine = 'BLENDER_EEVEE_NEXT'
scene.cycles.use_denoising = False
scene.cycles.samples = 128
scene.cycles.sampling_pattern = 'TABULATED_SOBOL'
scene.cycles.use_adaptive_sampling = False
scene.cycles.use_light_tree = False
scene.view_settings.view_transform = 'Filmic'
bpy.context.view_layer.update()

# ---- added for rendering (the .blend has no active camera and no usable light): camera, sun
cam_auto = bpy.data.cameras.new('AutoCamera')
cam_auto.lens = 50.0
cam_auto.sensor_width = 36.0
cam_auto.clip_end = 1000.0
ob_auto_camera = bpy.data.objects.new('AutoCamera', cam_auto)
scene.collection.objects.link(ob_auto_camera)
ob_auto_camera.location = (1.39434, -1.54925, 1.10602)
ob_auto_camera.rotation_euler = (1.09748, -7.21219e-08, 0.694738)
scene.camera = ob_auto_camera
light_auto_sun = bpy.data.lights.new('AutoSun', 'SUN')
light_auto_sun.energy = 3.0
light_auto_sun.angle = 0.0523599
ob_auto_sun = bpy.data.objects.new('AutoSun', light_auto_sun)
scene.collection.objects.link(ob_auto_sun)
ob_auto_sun.rotation_euler = (0.872665, 0.174533, 0.523599)
bpy.context.view_layer.update()
